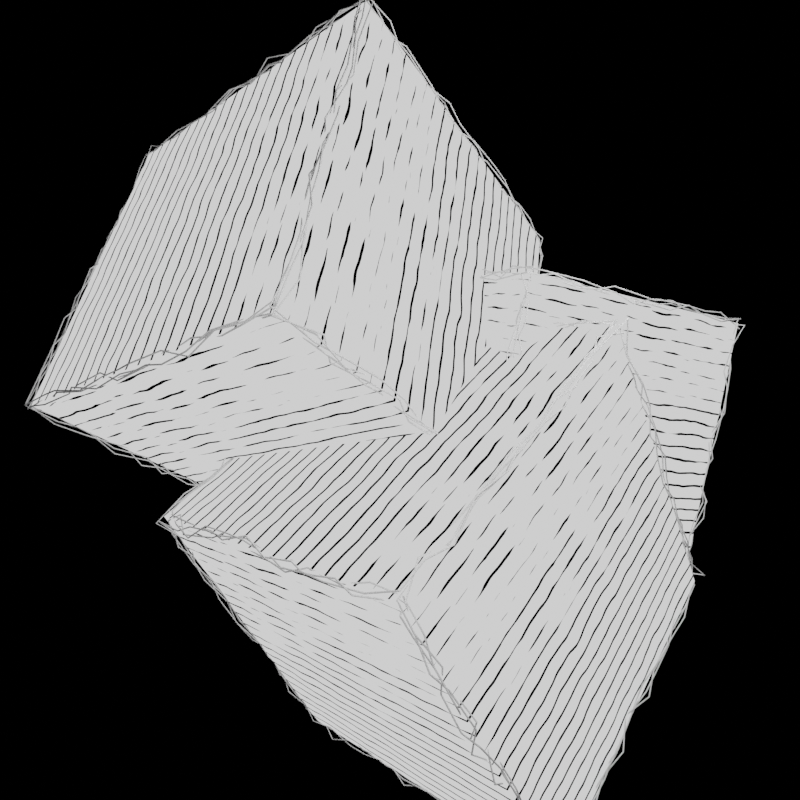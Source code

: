 # Source: draw_style.blend  (saved by Blender 3.5.10; exported with 4.5.12 LTS)
import bpy
from mathutils import Matrix  # noqa: F401  (used for matrix-valued properties, if any)

bpy.ops.wm.read_factory_settings(use_empty=True)
scene = bpy.context.scene
scene.name = 'Scene'

# ---- collections
col_collection = bpy.data.collections.new('Collection'); scene.collection.children.link(col_collection)
col_bobj = bpy.data.collections.new('bobj'); scene.collection.children.link(col_bobj)

# ---- materials (node trees are filled in below, after node groups)
mat_hatch2 = bpy.data.materials.new('hatch2')
mat_hatch2.use_transparent_shadow = False

# ---- material node trees
mat_hatch2.use_nodes = True; mat_hatch2.node_tree.nodes.clear()
_N = mat_hatch2.node_tree.nodes; _L = mat_hatch2.node_tree.links
n0 = _N.new('ShaderNodeTexWave'); n0.name = 'Wave Texture'; n0.location = (145, 339)
n0.inputs[1].default_value = 24.6
n0.inputs[2].default_value = 2.6
n1 = _N.new('ShaderNodeTexCoord'); n1.name = 'Texture Coordinate'; n1.location = (-295, 322)
n2 = _N.new('ShaderNodeMapping'); n2.name = 'Mapping'; n2.location = (-75, 310)
n3 = _N.new('ShaderNodeTexWave'); n3.name = 'Wave Texture.001'; n3.location = (134, 755)
n3.inputs[1].default_value = 25.4
n3.inputs[2].default_value = 2.6
n4 = _N.new('ShaderNodeTexCoord'); n4.name = 'Texture Coordinate.001'; n4.location = (-306, 738)
n5 = _N.new('ShaderNodeMapping'); n5.name = 'Mapping.001'; n5.location = (-86, 726)
n6 = _N.new('ShaderNodeMix'); n6.name = 'Mix'; n6.location = (812, 585)
n6.data_type = 'RGBA'
n6.blend_type = 'SCREEN'
n6.inputs[0].default_value = 1.0
n7 = _N.new('ShaderNodeValToRGB'); n7.name = 'ColorRamp.001'; n7.location = (448, 775)
while len(n7.color_ramp.elements) > 1: n7.color_ramp.elements.remove(n7.color_ramp.elements[-1])
n7.color_ramp.elements[0].position = 0.05; n7.color_ramp.elements[0].color = (0.0, 0.0, 0.0, 1.0)
_e = n7.color_ramp.elements.new(0.07273); _e.color = (1.0, 1.0, 1.0, 1.0)
n8 = _N.new('ShaderNodeValToRGB'); n8.name = 'ColorRamp'; n8.location = (459, 359)
while len(n8.color_ramp.elements) > 1: n8.color_ramp.elements.remove(n8.color_ramp.elements[-1])
n8.color_ramp.elements[0].position = 0.8773; n8.color_ramp.elements[0].color = (0.0, 0.0, 0.0, 1.0)
_e = n8.color_ramp.elements.new(0.9227); _e.color = (1.0, 1.0, 1.0, 1.0)
n9 = _N.new('ShaderNodeTexWave'); n9.name = 'Wave Texture.002'; n9.location = (120, -527)
n9.inputs[1].default_value = 1.6
n9.inputs[2].default_value = 3.8
n9.inputs[3].default_value = 0.0
n10 = _N.new('ShaderNodeTexCoord'); n10.name = 'Texture Coordinate.002'; n10.location = (-320, -544)
n11 = _N.new('ShaderNodeMapping'); n11.name = 'Mapping.002'; n11.location = (-100, -556)
n12 = _N.new('ShaderNodeTexWave'); n12.name = 'Wave Texture.003'; n12.location = (109, -111)
n12.inputs[1].default_value = 23.0
n12.inputs[2].default_value = 2.6
n13 = _N.new('ShaderNodeTexCoord'); n13.name = 'Texture Coordinate.003'; n13.location = (-331, -128)
n14 = _N.new('ShaderNodeMapping'); n14.name = 'Mapping.003'; n14.location = (-111, -140)
n14.inputs[2].default_value = (0.0, 0.0, 1.047)
n15 = _N.new('ShaderNodeValToRGB'); n15.name = 'ColorRamp.002'; n15.location = (423, -91)
while len(n15.color_ramp.elements) > 1: n15.color_ramp.elements.remove(n15.color_ramp.elements[-1])
n15.color_ramp.elements[0].position = 0.05; n15.color_ramp.elements[0].color = (0.0, 0.0, 0.0, 1.0)
_e = n15.color_ramp.elements.new(0.05455); _e.color = (1.0, 1.0, 1.0, 1.0)
n16 = _N.new('ShaderNodeValToRGB'); n16.name = 'ColorRamp.003'; n16.location = (434, -507)
while len(n16.color_ramp.elements) > 1: n16.color_ramp.elements.remove(n16.color_ramp.elements[-1])
n16.color_ramp.elements[0].position = 0.8636; n16.color_ramp.elements[0].color = (0.0, 0.0, 0.0, 1.0)
_e = n16.color_ramp.elements.new(0.9227); _e.color = (1.0, 1.0, 1.0, 1.0)
n17 = _N.new('ShaderNodeMix'); n17.name = 'Mix.001'; n17.location = (787, -280)
n17.data_type = 'RGBA'
n17.blend_type = 'SCREEN'
n17.inputs[0].default_value = 1.0
n18 = _N.new('ShaderNodeShaderToRGB'); n18.name = 'Shader to RGB'; n18.location = (1396, 393)
n19 = _N.new('ShaderNodeBsdfDiffuse'); n19.name = 'Diffuse BSDF'; n19.location = (1138, 398)
n19.width = 176
n19.inputs[0].default_value = (0.8, 0.7316, 0.7957, 1.0)
n20 = _N.new('ShaderNodeEmission'); n20.name = 'Emission'; n20.location = (2739, 132)
n21 = _N.new('ShaderNodeOutputMaterial'); n21.name = 'Material Output'; n21.location = (3040, 388)
n22 = _N.new('ShaderNodeValToRGB'); n22.name = 'ColorRamp.004'; n22.location = (2354, 217)
while len(n22.color_ramp.elements) > 1: n22.color_ramp.elements.remove(n22.color_ramp.elements[-1])
n22.color_ramp.elements[0].position = 0.7227; n22.color_ramp.elements[0].color = (0.0, 0.0, 0.0, 1.0)
_e = n22.color_ramp.elements.new(0.7955); _e.color = (1.0, 1.0, 1.0, 1.0)
n23 = _N.new('ShaderNodeValToRGB'); n23.name = 'ColorRamp.005'; n23.location = (1601, 450)
while len(n23.color_ramp.elements) > 1: n23.color_ramp.elements.remove(n23.color_ramp.elements[-1])
n23.color_ramp.elements[0].position = 0.1773; n23.color_ramp.elements[0].color = (0.0, 0.0, 0.0, 1.0)
_e = n23.color_ramp.elements.new(0.2773); _e.color = (1.0, 1.0, 1.0, 1.0)
n24 = _N.new('ShaderNodeMix'); n24.name = 'Mix.003'; n24.location = (2060, 149)
n24.data_type = 'RGBA'
n24.blend_type = 'LINEAR_LIGHT'
n24.inputs[0].default_value = 1.0
n25 = _N.new('ShaderNodeMix'); n25.name = 'Mix.002'; n25.location = (1279, -53)
n25.data_type = 'RGBA'
n25.blend_type = 'MULTIPLY'
_L.new(n20.outputs[0], n21.inputs[0])
_L.new(n22.outputs[0], n20.inputs[0])
_L.new(n0.outputs[0], n8.inputs[0])
_L.new(n2.outputs[0], n0.inputs[0])
_L.new(n1.outputs[2], n2.inputs[0])
_L.new(n3.outputs[0], n7.inputs[0])
_L.new(n5.outputs[0], n3.inputs[0])
_L.new(n4.outputs[2], n5.inputs[0])
_L.new(n7.outputs[0], n6.inputs[6])
_L.new(n8.outputs[0], n6.inputs[7])
_L.new(n9.outputs[0], n16.inputs[0])
_L.new(n11.outputs[0], n9.inputs[0])
_L.new(n10.outputs[2], n11.inputs[0])
_L.new(n12.outputs[0], n15.inputs[0])
_L.new(n14.outputs[0], n12.inputs[0])
_L.new(n13.outputs[2], n14.inputs[0])
_L.new(n15.outputs[0], n17.inputs[6])
_L.new(n16.outputs[0], n17.inputs[7])
_L.new(n6.outputs[2], n25.inputs[6])
_L.new(n17.outputs[2], n25.inputs[7])
_L.new(n24.outputs[2], n22.inputs[0])
_L.new(n19.outputs[0], n18.inputs[0])
_L.new(n23.outputs[0], n24.inputs[6])
_L.new(n25.outputs[2], n24.inputs[7])
_L.new(n18.outputs[0], n23.inputs[0])
n21.is_active_output = True

# ---- world
world_world = bpy.data.worlds.new('World'); scene.world = world_world
world_world.use_nodes = True; world_world.node_tree.nodes.clear()
_N = world_world.node_tree.nodes; _L = world_world.node_tree.links
n0 = _N.new('ShaderNodeOutputWorld'); n0.name = 'World Output'; n0.location = (300, 300)
n1 = _N.new('ShaderNodeBackground'); n1.name = 'Background'; n1.location = (10, 300)
n1.inputs[0].default_value = (0.05088, 0.05088, 0.05088, 1.0)
n1.inputs[1].default_value = 0.0
_L.new(n1.outputs[0], n0.inputs[0])
n0.is_active_output = True
world_world.color = (0.05088, 0.05088, 0.05088)
world_world.use_sun_shadow = False
world_world.sun_shadow_jitter_overblur = 0.0

# ---- cameras
cam_camera = bpy.data.cameras.new('Camera')
cam_camera.lens = 29.0

# ---- lights
light_point = bpy.data.lights.new('Point', 'POINT')
light_point.transmission_factor = 0.0
light_point.energy = 764.4
light_point.shadow_maximum_resolution = 0.006
light_point.use_absolute_resolution = True
light_area = bpy.data.lights.new('Area', 'AREA')
light_area.transmission_factor = 0.0
light_area.energy = 198.3
light_area.shadow_maximum_resolution = 0.006
light_area.use_absolute_resolution = True
light_area.size = 7.27
light_area.size_y = 1.0

# ---- meshes
me_mesh_360 = bpy.data.meshes.new('mesh.360')
me_mesh_360.from_pydata([(-1.523, -3.926, 0.7406), (-2.893, 0.1631, 3.144), (-1.839, -1.509, -3.553), (-3.21, 2.58, -1.15)], [(2, 3), (2, 0), (0, 1), (3, 1)], [])
me_mesh_360.update()
me_mesh_363 = bpy.data.meshes.new('mesh.363')
me_mesh_363.from_pydata([(-2.893, 0.1631, 3.144), (1.839, 1.509, 3.553), (-3.21, 2.58, -1.15), (1.523, 3.926, -0.7406)], [(2, 3), (2, 0), (0, 1), (3, 1)], [])
me_mesh_363.update()
me_mesh_366 = bpy.data.meshes.new('mesh.366')
me_mesh_366.from_pydata([(1.523, 3.926, -0.7406), (1.839, 1.509, 3.553), (3.21, -2.58, 1.15), (2.893, -0.1631, -3.144)], [(0, 1), (2, 1), (3, 2), (3, 0)], [])
me_mesh_366.update()
me_mesh_369 = bpy.data.meshes.new('mesh.369')
me_mesh_369.from_pydata([(3.21, -2.58, 1.15), (-1.839, -1.509, -3.553), (-1.523, -3.926, 0.7406), (2.893, -0.1631, -3.144)], [(1, 2), (3, 0), (2, 0), (1, 3)], [])
me_mesh_369.update()
me_mesh_372 = bpy.data.meshes.new('mesh.372')
me_mesh_372.from_pydata([(-3.21, 2.58, -1.15), (1.523, 3.926, -0.7406), (2.893, -0.1631, -3.144), (-1.839, -1.509, -3.553)], [(0, 1), (2, 1), (3, 2), (3, 0)], [])
me_mesh_372.update()
me_mesh_375 = bpy.data.meshes.new('mesh.375')
me_mesh_375.from_pydata([(-2.893, 0.1631, 3.144), (-1.523, -3.926, 0.7406), (3.21, -2.58, 1.15), (1.839, 1.509, 3.553)], [(2, 3), (0, 3), (1, 0), (1, 2)], [])
me_mesh_375.update()
me_mesh_378 = bpy.data.meshes.new('mesh.378')
me_mesh_378.from_pydata([(-3.292, 0.4202, 0.1721), (-3.235, 1.198, 4.246), (-2.798, 5.248, 3.467), (-2.855, 4.471, -0.6068)], [(0, 1), (1, 2), (3, 2), (0, 3)], [])
me_mesh_378.update()
me_mesh_381 = bpy.data.meshes.new('mesh.381')
me_mesh_381.from_pydata([(-2.855, 4.471, -0.6068), (-2.798, 5.248, 3.467), (1.326, 4.808, 3.494), (1.27, 4.031, -0.5802)], [(0, 1), (1, 2), (3, 2), (0, 3)], [])
me_mesh_381.update()
me_mesh_384 = bpy.data.meshes.new('mesh.384')
me_mesh_384.from_pydata([(1.326, 4.808, 3.494), (0.8891, 0.7576, 4.273), (0.8325, -0.01971, 0.1987), (1.27, 4.031, -0.5802)], [(2, 3), (3, 0), (1, 0), (2, 1)], [])
me_mesh_384.update()
me_mesh_387 = bpy.data.meshes.new('mesh.387')
me_mesh_387.from_pydata([(0.8891, 0.7576, 4.273), (-3.235, 1.198, 4.246), (-3.292, 0.4202, 0.1721), (0.8325, -0.01971, 0.1987)], [(2, 3), (3, 0), (1, 0), (2, 1)], [])
me_mesh_387.update()
me_mesh_390 = bpy.data.meshes.new('mesh.390')
me_mesh_390.from_pydata([(-2.855, 4.471, -0.6068), (1.27, 4.031, -0.5802), (-3.292, 0.4202, 0.1721), (0.8325, -0.01971, 0.1987)], [(0, 1), (2, 3), (3, 1), (2, 0)], [])
me_mesh_390.update()
me_mesh_393 = bpy.data.meshes.new('mesh.393')
me_mesh_393.from_pydata([(1.326, 4.808, 3.494), (-2.798, 5.248, 3.467), (-3.235, 1.198, 4.246), (0.8891, 0.7576, 4.273)], [(2, 3), (1, 0), (2, 1), (3, 0)], [])
me_mesh_393.update()
me_mesh_396 = bpy.data.meshes.new('mesh.396')
me_mesh_396.from_pydata([(-2.675, -5.522, 2.345), (-5.091, -3.357, 6.526), (-3.932, -1.29, -0.5721), (-6.348, 0.8746, 3.608)], [(2, 3), (2, 0), (0, 1), (3, 1)], [])
me_mesh_396.update()
me_mesh_399 = bpy.data.meshes.new('mesh.399')
me_mesh_399.from_pydata([(-5.091, -3.357, 6.526), (-0.5542, -1.032, 7.944), (-6.348, 0.8746, 3.608), (-1.811, 3.2, 5.027)], [(2, 3), (2, 0), (0, 1), (3, 1)], [])
me_mesh_399.update()
me_mesh_402 = bpy.data.meshes.new('mesh.402')
me_mesh_402.from_pydata([(-1.811, 3.2, 5.027), (-0.5542, -1.032, 7.944), (1.862, -3.197, 3.763), (0.6052, 1.035, 0.8462)], [(0, 1), (2, 1), (3, 2), (3, 0)], [])
me_mesh_402.update()
me_mesh_405 = bpy.data.meshes.new('mesh.405')
me_mesh_405.from_pydata([(1.862, -3.197, 3.763), (-3.932, -1.29, -0.5721), (-2.675, -5.522, 2.345), (0.6052, 1.035, 0.8462)], [(1, 2), (3, 0), (2, 0), (1, 3)], [])
me_mesh_405.update()
me_mesh_408 = bpy.data.meshes.new('mesh.408')
me_mesh_408.from_pydata([(-6.348, 0.8746, 3.608), (-1.811, 3.2, 5.027), (0.6052, 1.035, 0.8462), (-3.932, -1.29, -0.5721)], [(0, 1), (2, 1), (3, 2), (3, 0)], [])
me_mesh_408.update()
me_mesh_411 = bpy.data.meshes.new('mesh.411')
me_mesh_411.from_pydata([(-5.091, -3.357, 6.526), (-2.675, -5.522, 2.345), (1.862, -3.197, 3.763), (-0.5542, -1.032, 7.944)], [(2, 3), (0, 3), (1, 0), (1, 2)], [])
me_mesh_411.update()
me_cube = bpy.data.meshes.new('Cube')
me_cube.from_pydata([(-1.839, -1.509, -3.553), (-1.523, -3.926, 0.7406), (-3.21, 2.58, -1.15), (-2.893, 0.1631, 3.144), (2.893, -0.1631, -3.144), (3.21, -2.58, 1.15), (1.523, 3.926, -0.7406), (1.839, 1.509, 3.553)], [], [(0, 1, 3, 2), (2, 3, 7, 6), (6, 7, 5, 4), (4, 5, 1, 0), (2, 6, 4, 0), (7, 3, 1, 5)])
_uv = me_cube.uv_layers.new(name='UVMap')
_uv.uv.foreach_set('vector', [0.375, 0.0, 0.625, 0.0, 0.625, 0.25, 0.375, 0.25, 0.375, 0.25, 0.625, 0.25, 0.625, 0.5, 0.375, 0.5, 0.375, 0.5, 0.625, 0.5, 0.625, 0.75, 0.375, 0.75, 0.375, 0.75, 0.625, 0.75, 0.625, 1.0, 0.375, 1.0, 0.125, 0.5, 0.375, 0.5, 0.375, 0.75, 0.125, 0.75, 0.625, 0.5, 0.875, 0.5, 0.875, 0.75, 0.625, 0.75])
me_cube.materials.append(mat_hatch2)
me_cube.update()
me_cube_001 = bpy.data.meshes.new('Cube.001')
me_cube_001.from_pydata([(-3.292, 0.4202, 0.1721), (-3.235, 1.198, 4.246), (-2.855, 4.471, -0.6068), (-2.798, 5.248, 3.467), (0.8325, -0.01971, 0.1987), (0.8891, 0.7576, 4.273), (1.27, 4.031, -0.5802), (1.326, 4.808, 3.494)], [], [(0, 1, 3, 2), (2, 3, 7, 6), (6, 7, 5, 4), (4, 5, 1, 0), (2, 6, 4, 0), (7, 3, 1, 5)])
_uv = me_cube_001.uv_layers.new(name='UVMap')
_uv.uv.foreach_set('vector', [0.375, 0.0, 0.625, 0.0, 0.625, 0.25, 0.375, 0.25, 0.375, 0.25, 0.625, 0.25, 0.625, 0.5, 0.375, 0.5, 0.375, 0.5, 0.625, 0.5, 0.625, 0.75, 0.375, 0.75, 0.375, 0.75, 0.625, 0.75, 0.625, 1.0, 0.375, 1.0, 0.125, 0.5, 0.375, 0.5, 0.375, 0.75, 0.125, 0.75, 0.625, 0.5, 0.875, 0.5, 0.875, 0.75, 0.625, 0.75])
me_cube_001.materials.append(mat_hatch2)
me_cube_001.update()
me_cube_002 = bpy.data.meshes.new('Cube.002')
me_cube_002.from_pydata([(-3.932, -1.29, -0.5721), (-2.675, -5.522, 2.345), (-6.348, 0.8746, 3.608), (-5.091, -3.357, 6.526), (0.6052, 1.035, 0.8462), (1.862, -3.197, 3.763), (-1.811, 3.2, 5.027), (-0.5542, -1.032, 7.944)], [], [(0, 1, 3, 2), (2, 3, 7, 6), (6, 7, 5, 4), (4, 5, 1, 0), (2, 6, 4, 0), (7, 3, 1, 5)])
_uv = me_cube_002.uv_layers.new(name='UVMap')
_uv.uv.foreach_set('vector', [0.375, 0.0, 0.625, 0.0, 0.625, 0.25, 0.375, 0.25, 0.375, 0.25, 0.625, 0.25, 0.625, 0.5, 0.375, 0.5, 0.375, 0.5, 0.625, 0.5, 0.625, 0.75, 0.375, 0.75, 0.375, 0.75, 0.625, 0.75, 0.625, 1.0, 0.375, 1.0, 0.125, 0.5, 0.375, 0.5, 0.375, 0.75, 0.125, 0.75, 0.625, 0.5, 0.875, 0.5, 0.875, 0.75, 0.625, 0.75])
me_cube_002.materials.append(mat_hatch2)
me_cube_002.update()

# ---- curves / text
cu_obj_342 = bpy.data.curves.new('obj.342', 'CURVE')
cu_obj_342.dimensions = '3D'
_sp = cu_obj_342.splines.new('POLY'); _sp.points.add(43)
_sp.points.foreach_set('co', [-3.269, 2.688, -1.183, 0.0, -3.133, 2.301, -0.7277, 0.0, -3.11, 2.126, -0.3464, 0.0, -3.066, 1.917, 0.03305, 0.0, -3.119, 1.654, 0.4266, 0.0, -3.079, 1.463, 0.733, 0.0, -3.124, 1.28, 1.102, 0.0, -2.89, 0.9973, 1.605, 0.0, -3.008, 0.7766, 2.031, 0.0, -2.988, 0.5671, 2.406, 0.0, -2.932, 0.337, 2.66, 0.0, -2.857, 0.2052, 3.14, 0.0, -2.784, -0.1635, 2.884, 0.0, -2.629, -0.5583, 2.706, 0.0, -2.403, -0.8973, 2.415, 0.0, -2.336, -1.33, 2.279, 0.0, -2.322, -1.646, 2.124, 0.0, -2.142, -2.081, 1.889, 0.0, -1.978, -2.458, 1.673, 0.0, -1.83, -2.836, 1.382, 0.0, -1.676, -3.183, 1.206, 0.0, -1.618, -3.58, 0.9817, 0.0, -1.616, -3.841, 0.8014, 0.0, -1.462, -3.763, 0.2595, 0.0, -1.64, -3.498, -0.02016, 0.0, -1.553, -3.231, -0.4566, 0.0, -1.61, -3.045, -0.8084, 0.0, -1.686, -2.84, -1.25, 0.0, -1.673, -2.61, -1.587, 0.0, -1.652, -2.382, -1.906, 0.0, -1.785, -2.184, -2.435, 0.0, -1.801, -1.921, -2.693, 0.0, -1.885, -1.689, -3.299, 0.0, -1.863, -1.419, -3.488, 0.0, -1.945, -1.097, -3.39, 0.0, -2.083, -0.71, -3.069, 0.0, -2.255, -0.275, -2.78, 0.0, -2.376, -0.04587, -2.642, 0.0, -2.377, 0.4506, -2.402, 0.0, -2.615, 0.7482, -2.275, 0.0, -2.785, 1.093, -1.988, 0.0, -2.891, 1.512, -1.762, 0.0, -2.973, 1.918, -1.585, 0.0, -3.074, 2.162, -1.375, 0.0])
_sp.order_v = 0
_sp.resolution_v = 0
_sp.use_cyclic_u = True
_sp.use_endpoint_u = True
_sp.use_smooth = False
cu_obj_342.bevel_depth = 0.01
cu_obj_342.fill_mode = 'FULL'
cu_obj_343 = bpy.data.curves.new('obj.343', 'CURVE')
cu_obj_343.dimensions = '3D'
_sp = cu_obj_343.splines.new('POLY'); _sp.points.add(43)
_sp.points.foreach_set('co', [-3.339, 2.544, -1.207, 0.0, -3.205, 2.389, -0.8606, 0.0, -3.177, 2.16, -0.3308, 0.0, -3.14, 1.887, 0.03813, 0.0, -3.0, 1.746, 0.4419, 0.0, -2.983, 1.443, 0.7383, 0.0, -3.011, 1.322, 1.181, 0.0, -3.097, 1.005, 1.639, 0.0, -2.931, 0.7748, 1.936, 0.0, -2.837, 0.5636, 2.303, 0.0, -2.955, 0.4151, 2.772, 0.0, -2.923, 0.1303, 3.181, 0.0, -2.793, -0.1503, 2.881, 0.0, -2.685, -0.6874, 2.696, 0.0, -2.574, -0.9132, 2.433, 0.0, -2.338, -1.297, 2.322, 0.0, -2.324, -1.69, 2.026, 0.0, -2.152, -2.073, 1.794, 0.0, -1.93, -2.389, 1.722, 0.0, -1.942, -2.921, 1.396, 0.0, -1.755, -3.039, 1.258, 0.0, -1.631, -3.614, 1.006, 0.0, -1.476, -4.047, 0.6711, 0.0, -1.453, -3.573, 0.2884, 0.0, -1.56, -3.526, -0.07607, 0.0, -1.633, -3.375, -0.4173, 0.0, -1.643, -3.036, -0.8563, 0.0, -1.712, -2.903, -1.266, 0.0, -1.624, -2.556, -1.675, 0.0, -1.716, -2.387, -2.019, 0.0, -1.759, -2.078, -2.339, 0.0, -1.868, -1.858, -2.819, 0.0, -1.875, -1.758, -3.143, 0.0, -1.809, -1.497, -3.553, 0.0, -1.905, -1.042, -3.246, 0.0, -2.109, -0.8192, -3.177, 0.0, -2.199, -0.4862, -2.955, 0.0, -2.36, -0.04923, -2.767, 0.0, -2.487, 0.2813, -2.473, 0.0, -2.542, 0.7855, -2.142, 0.0, -2.647, 1.098, -1.978, 0.0, -2.762, 1.505, -1.734, 0.0, -2.901, 1.876, -1.641, 0.0, -3.094, 2.18, -1.405, 0.0])
_sp.order_v = 0
_sp.resolution_v = 0
_sp.use_cyclic_u = True
_sp.use_endpoint_u = True
_sp.use_smooth = False
cu_obj_343.bevel_depth = 0.01
cu_obj_343.fill_mode = 'FULL'
cu_obj_344 = bpy.data.curves.new('obj.344', 'CURVE')
cu_obj_344.dimensions = '3D'
_sp = cu_obj_344.splines.new('POLY'); _sp.points.add(43)
_sp.points.foreach_set('co', [1.629, 4.015, -0.6121, 0.0, 1.495, 3.727, -0.3381, 0.0, 1.647, 3.432, 0.05899, 0.0, 1.612, 3.334, 0.3448, 0.0, 1.583, 3.124, 0.7705, 0.0, 1.615, 2.95, 1.198, 0.0, 1.76, 2.705, 1.593, 0.0, 1.747, 2.374, 1.92, 0.0, 1.809, 2.26, 2.387, 0.0, 1.89, 1.987, 2.744, 0.0, 1.847, 1.696, 3.127, 0.0, 1.823, 1.552, 3.543, 0.0, 1.382, 1.305, 3.595, 0.0, 0.8322, 1.29, 3.406, 0.0, 0.681, 1.153, 3.411, 0.0, -0.0302, 0.9923, 3.437, 0.0, -0.2929, 0.8211, 3.432, 0.0, -0.7149, 0.8316, 3.362, 0.0, -1.12, 0.6077, 3.234, 0.0, -1.611, 0.6735, 3.292, 0.0, -2.09, 0.4278, 3.103, 0.0, -2.419, 0.232, 3.131, 0.0, -2.914, 0.239, 3.121, 0.0, -2.801, 0.4753, 2.758, 0.0, -2.963, 0.6447, 2.334, 0.0, -2.86, 0.9061, 1.974, 0.0, -3.024, 0.9284, 1.614, 0.0, -3.097, 1.319, 1.113, 0.0, -3.075, 1.509, 0.8435, 0.0, -3.132, 1.743, 0.4002, 0.0, -3.058, 1.933, 0.1162, 0.0, -3.053, 2.173, -0.3045, 0.0, -3.125, 2.276, -0.7918, 0.0, -3.18, 2.566, -1.226, 0.0, -2.781, 2.735, -1.157, 0.0, -2.296, 2.696, -1.021, 0.0, -1.903, 2.866, -1.015, 0.0, -1.602, 3.056, -0.9331, 0.0, -1.04, 3.14, -0.9558, 0.0, -0.5805, 3.21, -0.8294, 0.0, -0.1881, 3.366, -0.8387, 0.0, 0.2829, 3.577, -0.8083, 0.0, 0.6912, 3.811, -0.755, 0.0, 1.021, 3.77, -0.6883, 0.0])
_sp.order_v = 0
_sp.resolution_v = 0
_sp.use_cyclic_u = True
_sp.use_endpoint_u = True
_sp.use_smooth = False
cu_obj_344.bevel_depth = 0.01
cu_obj_344.fill_mode = 'FULL'
cu_obj_345 = bpy.data.curves.new('obj.345', 'CURVE')
cu_obj_345.dimensions = '3D'
_sp = cu_obj_345.splines.new('POLY'); _sp.points.add(43)
_sp.points.foreach_set('co', [1.47, 3.999, -0.8295, 0.0, 1.56, 3.7, -0.3164, 0.0, 1.687, 3.451, 0.09994, 0.0, 1.663, 3.233, 0.4639, 0.0, 1.671, 3.081, 0.8438, 0.0, 1.716, 2.76, 1.132, 0.0, 1.725, 2.574, 1.609, 0.0, 1.792, 2.413, 2.063, 0.0, 1.737, 2.278, 2.398, 0.0, 1.79, 1.855, 2.775, 0.0, 1.751, 1.792, 3.161, 0.0, 1.855, 1.457, 3.46, 0.0, 1.377, 1.436, 3.443, 0.0, 0.8653, 1.207, 3.427, 0.0, 0.6341, 1.129, 3.519, 0.0, 0.08362, 1.016, 3.451, 0.0, -0.2227, 0.8896, 3.365, 0.0, -0.6928, 0.7105, 3.345, 0.0, -1.189, 0.6618, 3.238, 0.0, -1.66, 0.5001, 3.261, 0.0, -2.124, 0.4571, 3.172, 0.0, -2.435, 0.2226, 3.131, 0.0, -2.992, 0.08318, 3.11, 0.0, -2.871, 0.3233, 2.782, 0.0, -2.929, 0.5318, 2.325, 0.0, -2.85, 0.7394, 1.95, 0.0, -3.027, 1.057, 1.629, 0.0, -2.956, 1.266, 1.195, 0.0, -3.163, 1.46, 0.7165, 0.0, -3.043, 1.673, 0.4749, 0.0, -3.126, 1.987, 0.07136, 0.0, -3.137, 2.193, -0.3388, 0.0, -3.127, 2.364, -0.7398, 0.0, -3.281, 2.632, -1.238, 0.0, -2.737, 2.721, -1.068, 0.0, -2.393, 2.795, -1.13, 0.0, -1.935, 2.937, -1.074, 0.0, -1.54, 3.058, -1.0, 0.0, -1.157, 3.205, -0.9694, 0.0, -0.5814, 3.307, -0.8482, 0.0, -0.279, 3.377, -0.8327, 0.0, 0.1885, 3.495, -0.8778, 0.0, 0.6663, 3.642, -0.7355, 0.0, 1.015, 3.846, -0.7198, 0.0])
_sp.order_v = 0
_sp.resolution_v = 0
_sp.use_cyclic_u = True
_sp.use_endpoint_u = True
_sp.use_smooth = False
cu_obj_345.bevel_depth = 0.01
cu_obj_345.fill_mode = 'FULL'
cu_obj_346 = bpy.data.curves.new('obj.346', 'CURVE')
cu_obj_346.dimensions = '3D'
_sp = cu_obj_346.splines.new('POLY'); _sp.points.add(43)
_sp.points.foreach_set('co', [1.805, 1.464, 3.592, 0.0, 1.941, 1.121, 3.332, 0.0, 2.019, 0.7679, 3.167, 0.0, 2.223, 0.441, 2.828, 0.0, 2.387, -0.04512, 2.719, 0.0, 2.434, -0.3051, 2.447, 0.0, 2.618, -0.8239, 2.253, 0.0, 2.773, -1.18, 2.083, 0.0, 2.888, -1.474, 1.906, 0.0, 2.862, -1.851, 1.551, 0.0, 2.984, -2.267, 1.326, 0.0, 3.208, -2.541, 1.002, 0.0, 3.161, -2.378, 0.7293, 0.0, 3.132, -2.114, 0.311, 0.0, 3.061, -1.853, -0.05313, 0.0, 3.159, -1.619, -0.4145, 0.0, 3.001, -1.584, -0.7332, 0.0, 3.003, -1.191, -1.134, 0.0, 3.06, -0.9901, -1.509, 0.0, 2.996, -0.7727, -1.965, 0.0, 2.97, -0.6112, -2.349, 0.0, 2.966, -0.5054, -2.662, 0.0, 2.929, -0.1778, -3.108, 0.0, 2.751, 0.2782, -3.029, 0.0, 2.813, 0.4683, -2.639, 0.0, 2.506, 0.9751, -2.494, 0.0, 2.5, 1.334, -2.276, 0.0, 2.269, 1.602, -1.953, 0.0, 2.257, 2.086, -1.828, 0.0, 2.018, 2.446, -1.653, 0.0, 1.95, 2.9, -1.262, 0.0, 1.87, 3.264, -1.061, 0.0, 1.665, 3.592, -0.976, 0.0, 1.474, 3.94, -0.8496, 0.0, 1.586, 3.73, -0.2794, 0.0, 1.675, 3.402, 0.1103, 0.0, 1.507, 3.343, 0.4245, 0.0, 1.643, 3.036, 0.8493, 0.0, 1.677, 2.762, 1.181, 0.0, 1.671, 2.562, 1.634, 0.0, 1.683, 2.383, 1.88, 0.0, 1.717, 2.151, 2.443, 0.0, 1.824, 1.897, 2.803, 0.0, 1.801, 1.71, 3.107, 0.0])
_sp.order_v = 0
_sp.resolution_v = 0
_sp.use_cyclic_u = True
_sp.use_endpoint_u = True
_sp.use_smooth = False
cu_obj_346.bevel_depth = 0.01
cu_obj_346.fill_mode = 'FULL'
cu_obj_347 = bpy.data.curves.new('obj.347', 'CURVE')
cu_obj_347.dimensions = '3D'
_sp = cu_obj_347.splines.new('POLY'); _sp.points.add(43)
_sp.points.foreach_set('co', [1.926, 1.597, 3.635, 0.0, 1.998, 1.222, 3.411, 0.0, 2.071, 0.6653, 3.056, 0.0, 2.246, 0.3911, 2.939, 0.0, 2.31, 0.02148, 2.635, 0.0, 2.46, -0.2192, 2.5, 0.0, 2.545, -0.6035, 2.27, 0.0, 2.818, -1.126, 2.045, 0.0, 2.88, -1.462, 1.878, 0.0, 2.967, -1.808, 1.549, 0.0, 3.015, -2.162, 1.37, 0.0, 3.203, -2.572, 1.159, 0.0, 3.213, -2.395, 0.7942, 0.0, 3.172, -2.052, 0.3312, 0.0, 3.004, -1.958, -0.0866, 0.0, 3.07, -1.748, -0.5503, 0.0, 3.087, -1.504, -0.8014, 0.0, 3.017, -1.168, -1.231, 0.0, 2.975, -0.8999, -1.713, 0.0, 3.039, -0.7792, -1.9, 0.0, 2.966, -0.6209, -2.351, 0.0, 2.924, -0.3547, -2.817, 0.0, 2.869, -0.1439, -3.155, 0.0, 2.843, 0.173, -2.9, 0.0, 2.528, 0.4596, -2.718, 0.0, 2.484, 0.9253, -2.466, 0.0, 2.438, 1.294, -2.275, 0.0, 2.263, 1.738, -1.972, 0.0, 2.144, 2.027, -1.837, 0.0, 1.947, 2.431, -1.587, 0.0, 1.862, 2.831, -1.336, 0.0, 1.794, 3.138, -1.239, 0.0, 1.666, 3.594, -0.9767, 0.0, 1.465, 3.937, -0.8027, 0.0, 1.482, 3.739, -0.3724, 0.0, 1.611, 3.444, 0.05944, 0.0, 1.65, 3.339, 0.3807, 0.0, 1.588, 3.1, 0.7536, 0.0, 1.673, 2.796, 1.258, 0.0, 1.708, 2.71, 1.612, 0.0, 1.753, 2.46, 2.021, 0.0, 1.718, 2.171, 2.432, 0.0, 1.839, 2.046, 2.701, 0.0, 1.818, 1.73, 3.142, 0.0])
_sp.order_v = 0
_sp.resolution_v = 0
_sp.use_cyclic_u = True
_sp.use_endpoint_u = True
_sp.use_smooth = False
cu_obj_347.bevel_depth = 0.01
cu_obj_347.fill_mode = 'FULL'
cu_obj_348 = bpy.data.curves.new('obj.348', 'CURVE')
cu_obj_348.dimensions = '3D'
_sp = cu_obj_348.splines.new('POLY'); _sp.points.add(43)
_sp.points.foreach_set('co', [-1.465, -4.003, 0.6939, 0.0, -1.526, -3.734, 0.4136, 0.0, -1.618, -3.519, -0.08271, 0.0, -1.654, -3.266, -0.5105, 0.0, -1.683, -3.062, -0.7763, 0.0, -1.666, -2.847, -1.244, 0.0, -1.736, -2.548, -1.475, 0.0, -1.741, -2.366, -1.976, 0.0, -1.681, -2.164, -2.429, 0.0, -1.772, -1.914, -2.876, 0.0, -1.773, -1.754, -3.095, 0.0, -1.862, -1.572, -3.56, 0.0, -1.402, -1.43, -3.446, 0.0, -0.9793, -1.239, -3.584, 0.0, -0.6146, -1.137, -3.536, 0.0, -0.1274, -1.039, -3.356, 0.0, 0.3918, -0.8576, -3.38, 0.0, 0.769, -0.7868, -3.3, 0.0, 1.172, -0.5168, -3.23, 0.0, 1.657, -0.5043, -3.246, 0.0, 2.023, -0.374, -3.156, 0.0, 2.534, -0.3308, -3.177, 0.0, 2.944, -0.2612, -3.166, 0.0, 2.907, -0.3697, -2.753, 0.0, 2.95, -0.6417, -2.347, 0.0, 2.906, -0.8297, -1.958, 0.0, 2.919, -0.9992, -1.526, 0.0, 3.112, -1.33, -1.28, 0.0, 3.015, -1.403, -0.7726, 0.0, 2.996, -1.689, -0.43, 0.0, 3.206, -1.912, -0.1049, 0.0, 3.18, -2.16, 0.3766, 0.0, 3.213, -2.288, 0.7584, 0.0, 3.174, -2.457, 1.1, 0.0, 2.764, -2.826, 1.083, 0.0, 2.361, -2.835, 1.097, 0.0, 2.006, -2.93, 1.007, 0.0, 1.511, -3.131, 0.9458, 0.0, 1.084, -3.146, 0.9588, 0.0, 0.5661, -3.26, 0.9864, 0.0, 0.1593, -3.509, 0.9352, 0.0, -0.242, -3.576, 0.8823, 0.0, -0.6387, -3.717, 0.8304, 0.0, -1.146, -3.802, 0.6206, 0.0])
_sp.order_v = 0
_sp.resolution_v = 0
_sp.use_cyclic_u = True
_sp.use_endpoint_u = True
_sp.use_smooth = False
cu_obj_348.bevel_depth = 0.01
cu_obj_348.fill_mode = 'FULL'
cu_obj_349 = bpy.data.curves.new('obj.349', 'CURVE')
cu_obj_349.dimensions = '3D'
_sp = cu_obj_349.splines.new('POLY'); _sp.points.add(43)
_sp.points.foreach_set('co', [-1.381, -3.887, 0.7162, 0.0, -1.639, -3.815, 0.4205, 0.0, -1.562, -3.536, -0.09532, 0.0, -1.646, -3.286, -0.4212, 0.0, -1.642, -3.17, -0.7753, 0.0, -1.659, -2.9, -1.255, 0.0, -1.697, -2.641, -1.644, 0.0, -1.729, -2.257, -1.951, 0.0, -1.758, -2.143, -2.357, 0.0, -1.723, -2.059, -2.755, 0.0, -1.876, -1.756, -3.159, 0.0, -1.837, -1.416, -3.442, 0.0, -1.349, -1.349, -3.466, 0.0, -0.9959, -1.227, -3.451, 0.0, -0.5492, -1.122, -3.419, 0.0, -0.179, -0.9605, -3.463, 0.0, 0.3039, -0.9252, -3.405, 0.0, 0.7761, -0.8102, -3.302, 0.0, 1.061, -0.6073, -3.319, 0.0, 1.658, -0.4722, -3.158, 0.0, 1.988, -0.386, -3.233, 0.0, 2.484, -0.2431, -3.169, 0.0, 2.892, -0.2312, -3.13, 0.0, 2.896, -0.4215, -2.741, 0.0, 2.866, -0.5834, -2.4, 0.0, 2.932, -0.7911, -2.045, 0.0, 3.08, -0.9906, -1.57, 0.0, 2.986, -1.245, -1.132, 0.0, 2.991, -1.556, -0.9219, 0.0, 3.14, -1.611, -0.5169, 0.0, 3.131, -1.942, 0.02253, 0.0, 3.203, -2.215, 0.3235, 0.0, 3.153, -2.389, 0.8473, 0.0, 3.197, -2.502, 1.181, 0.0, 2.772, -2.635, 1.176, 0.0, 2.415, -2.805, 1.05, 0.0, 1.954, -2.843, 1.005, 0.0, 1.557, -3.007, 1.023, 0.0, 0.9522, -3.179, 0.9342, 0.0, 0.633, -3.321, 1.003, 0.0, 0.24, -3.445, 0.9931, 0.0, -0.1669, -3.517, 0.7975, 0.0, -0.7591, -3.788, 0.6914, 0.0, -1.15, -3.75, 0.8543, 0.0])
_sp.order_v = 0
_sp.resolution_v = 0
_sp.use_cyclic_u = True
_sp.use_endpoint_u = True
_sp.use_smooth = False
cu_obj_349.bevel_depth = 0.01
cu_obj_349.fill_mode = 'FULL'
cu_obj_350 = bpy.data.curves.new('obj.350', 'CURVE')
cu_obj_350.dimensions = '3D'
_sp = cu_obj_350.splines.new('POLY'); _sp.points.add(43)
_sp.points.foreach_set('co', [1.55, 3.89, -0.795, 0.0, 1.64, 3.552, -1.081, 0.0, 1.766, 3.156, -1.118, 0.0, 1.963, 2.816, -1.361, 0.0, 2.052, 2.47, -1.637, 0.0, 2.207, 2.08, -1.771, 0.0, 2.187, 1.699, -2.097, 0.0, 2.434, 1.282, -2.315, 0.0, 2.58, 0.8751, -2.419, 0.0, 2.562, 0.6117, -2.72, 0.0, 2.82, 0.1667, -3.006, 0.0, 2.951, -0.2645, -3.149, 0.0, 2.487, -0.376, -3.163, 0.0, 2.123, -0.4501, -3.22, 0.0, 1.52, -0.4289, -3.345, 0.0, 1.162, -0.6034, -3.385, 0.0, 0.7752, -0.804, -3.3, 0.0, 0.2457, -0.8592, -3.389, 0.0, -0.1394, -0.9962, -3.453, 0.0, -0.619, -1.143, -3.425, 0.0, -0.9031, -1.227, -3.442, 0.0, -1.356, -1.343, -3.523, 0.0, -1.862, -1.419, -3.488, 0.0, -2.007, -1.095, -3.399, 0.0, -2.186, -0.8691, -3.109, 0.0, -2.245, -0.2805, -2.785, 0.0, -2.244, 0.04766, -2.681, 0.0, -2.475, 0.3288, -2.528, 0.0, -2.635, 0.7146, -2.279, 0.0, -2.713, 1.05, -2.073, 0.0, -2.801, 1.401, -1.854, 0.0, -2.946, 1.827, -1.586, 0.0, -3.086, 2.145, -1.41, 0.0, -3.288, 2.631, -1.102, 0.0, -2.733, 2.772, -1.105, 0.0, -2.472, 2.839, -1.031, 0.0, -1.811, 2.951, -1.061, 0.0, -1.565, 3.056, -0.9621, 0.0, -1.094, 3.219, -0.9806, 0.0, -0.5794, 3.34, -0.8983, 0.0, -0.1977, 3.341, -0.8423, 0.0, 0.1583, 3.637, -0.817, 0.0, 0.6859, 3.809, -0.7731, 0.0, 1.033, 3.734, -0.7598, 0.0])
_sp.order_v = 0
_sp.resolution_v = 0
_sp.use_cyclic_u = True
_sp.use_endpoint_u = True
_sp.use_smooth = False
cu_obj_350.bevel_depth = 0.01
cu_obj_350.fill_mode = 'FULL'
cu_obj_351 = bpy.data.curves.new('obj.351', 'CURVE')
cu_obj_351.dimensions = '3D'
_sp = cu_obj_351.splines.new('POLY'); _sp.points.add(43)
_sp.points.foreach_set('co', [1.5, 3.963, -0.8271, 0.0, 1.557, 3.619, -0.982, 0.0, 1.67, 3.153, -1.165, 0.0, 1.886, 2.883, -1.4, 0.0, 2.025, 2.458, -1.581, 0.0, 2.149, 2.058, -1.684, 0.0, 2.255, 1.711, -1.996, 0.0, 2.373, 1.339, -2.315, 0.0, 2.581, 0.9056, -2.482, 0.0, 2.635, 0.6028, -2.742, 0.0, 2.838, 0.227, -2.915, 0.0, 2.95, -0.1957, -3.211, 0.0, 2.568, -0.3648, -3.183, 0.0, 1.999, -0.3971, -3.269, 0.0, 1.541, -0.4332, -3.24, 0.0, 1.238, -0.6893, -3.29, 0.0, 0.7227, -0.7092, -3.308, 0.0, 0.398, -0.9591, -3.429, 0.0, -0.1423, -0.9485, -3.407, 0.0, -0.5239, -1.217, -3.357, 0.0, -0.8989, -1.21, -3.44, 0.0, -1.331, -1.422, -3.627, 0.0, -1.844, -1.424, -3.488, 0.0, -1.913, -1.146, -3.315, 0.0, -2.029, -0.7969, -3.237, 0.0, -2.189, -0.4121, -2.872, 0.0, -2.427, -0.01409, -2.575, 0.0, -2.441, 0.2753, -2.442, 0.0, -2.579, 0.715, -2.276, 0.0, -2.786, 1.079, -1.956, 0.0, -2.844, 1.455, -1.806, 0.0, -2.864, 1.754, -1.595, 0.0, -3.061, 2.175, -1.42, 0.0, -3.196, 2.525, -1.136, 0.0, -2.857, 2.606, -1.013, 0.0, -2.255, 2.699, -1.038, 0.0, -1.993, 2.962, -1.051, 0.0, -1.484, 3.015, -0.9505, 0.0, -0.9387, 3.202, -0.8491, 0.0, -0.6219, 3.342, -0.9841, 0.0, -0.17, 3.395, -0.9198, 0.0, 0.2244, 3.64, -0.7739, 0.0, 0.7535, 3.742, -0.8247, 0.0, 1.14, 3.878, -0.661, 0.0])
_sp.order_v = 0
_sp.resolution_v = 0
_sp.use_cyclic_u = True
_sp.use_endpoint_u = True
_sp.use_smooth = False
cu_obj_351.bevel_depth = 0.01
cu_obj_351.fill_mode = 'FULL'
cu_obj_352 = bpy.data.curves.new('obj.352', 'CURVE')
cu_obj_352.dimensions = '3D'
_sp = cu_obj_352.splines.new('POLY'); _sp.points.add(43)
_sp.points.foreach_set('co', [1.768, 1.578, 3.606, 0.0, 1.479, 1.308, 3.571, 0.0, 1.094, 1.277, 3.538, 0.0, 0.6148, 1.172, 3.433, 0.0, 0.1057, 1.067, 3.351, 0.0, -0.3775, 0.871, 3.367, 0.0, -0.6553, 0.7868, 3.433, 0.0, -1.176, 0.6143, 3.334, 0.0, -1.555, 0.4516, 3.22, 0.0, -2.09, 0.3854, 3.256, 0.0, -2.377, 0.3188, 3.245, 0.0, -2.775, 0.2602, 3.165, 0.0, -2.689, -0.3106, 2.957, 0.0, -2.638, -0.5428, 2.652, 0.0, -2.512, -0.8846, 2.463, 0.0, -2.343, -1.359, 2.37, 0.0, -2.316, -1.661, 2.006, 0.0, -2.194, -1.992, 1.746, 0.0, -1.982, -2.475, 1.579, 0.0, -1.858, -2.819, 1.4, 0.0, -1.686, -3.176, 1.176, 0.0, -1.605, -3.594, 0.9748, 0.0, -1.499, -3.813, 0.8088, 0.0, -1.084, -3.826, 0.7424, 0.0, -0.5595, -3.764, 0.706, 0.0, -0.1929, -3.593, 0.9628, 0.0, 0.185, -3.362, 0.9303, 0.0, 0.6353, -3.268, 0.8855, 0.0, 0.9868, -3.192, 0.8935, 0.0, 1.608, -3.039, 1.037, 0.0, 1.841, -3.003, 0.996, 0.0, 2.278, -2.93, 1.047, 0.0, 2.81, -2.716, 1.097, 0.0, 3.245, -2.57, 1.272, 0.0, 3.119, -2.228, 1.457, 0.0, 3.019, -1.834, 1.497, 0.0, 2.868, -1.47, 1.904, 0.0, 2.857, -1.068, 2.107, 0.0, 2.571, -0.6726, 2.3, 0.0, 2.518, -0.3845, 2.465, 0.0, 2.401, -0.04912, 2.712, 0.0, 2.145, 0.3512, 2.883, 0.0, 2.045, 0.8207, 3.107, 0.0, 1.865, 1.104, 3.297, 0.0])
_sp.order_v = 0
_sp.resolution_v = 0
_sp.use_cyclic_u = True
_sp.use_endpoint_u = True
_sp.use_smooth = False
cu_obj_352.bevel_depth = 0.01
cu_obj_352.fill_mode = 'FULL'
cu_obj_353 = bpy.data.curves.new('obj.353', 'CURVE')
cu_obj_353.dimensions = '3D'
_sp = cu_obj_353.splines.new('POLY'); _sp.points.add(43)
_sp.points.foreach_set('co', [1.916, 1.546, 3.442, 0.0, 1.453, 1.45, 3.467, 0.0, 1.024, 1.215, 3.559, 0.0, 0.4696, 1.075, 3.479, 0.0, 0.07416, 0.9513, 3.331, 0.0, -0.3273, 0.9074, 3.365, 0.0, -0.7121, 0.742, 3.481, 0.0, -1.072, 0.6104, 3.317, 0.0, -1.579, 0.5281, 3.219, 0.0, -2.123, 0.4459, 3.167, 0.0, -2.509, 0.2403, 3.132, 0.0, -2.893, 0.206, 3.19, 0.0, -2.78, -0.1727, 2.925, 0.0, -2.634, -0.5655, 2.752, 0.0, -2.55, -0.862, 2.617, 0.0, -2.433, -1.291, 2.264, 0.0, -2.278, -1.77, 2.119, 0.0, -2.066, -2.016, 1.861, 0.0, -2.016, -2.407, 1.588, 0.0, -1.849, -2.854, 1.4, 0.0, -1.697, -3.237, 1.168, 0.0, -1.635, -3.553, 0.9726, 0.0, -1.569, -3.851, 0.762, 0.0, -1.089, -3.783, 0.8194, 0.0, -0.5427, -3.606, 0.831, 0.0, -0.1726, -3.529, 0.8894, 0.0, 0.2737, -3.491, 0.9136, 0.0, 0.5564, -3.264, 1.022, 0.0, 1.134, -3.205, 0.9361, 0.0, 1.524, -3.086, 0.891, 0.0, 1.872, -2.947, 1.044, 0.0, 2.354, -2.803, 1.041, 0.0, 2.763, -2.587, 1.135, 0.0, 3.282, -2.532, 1.162, 0.0, 2.967, -2.208, 1.418, 0.0, 2.979, -1.867, 1.495, 0.0, 2.885, -1.516, 1.839, 0.0, 2.67, -0.9888, 2.093, 0.0, 2.679, -0.7409, 2.266, 0.0, 2.418, -0.3694, 2.38, 0.0, 2.4, 0.116, 2.639, 0.0, 2.268, 0.329, 2.806, 0.0, 2.058, 0.8598, 3.119, 0.0, 1.872, 1.111, 3.403, 0.0])
_sp.order_v = 0
_sp.resolution_v = 0
_sp.use_cyclic_u = True
_sp.use_endpoint_u = True
_sp.use_smooth = False
cu_obj_353.bevel_depth = 0.01
cu_obj_353.fill_mode = 'FULL'
cu_obj_354 = bpy.data.curves.new('obj.354', 'CURVE')
cu_obj_354.dimensions = '3D'
_sp = cu_obj_354.splines.new('POLY'); _sp.points.add(43)
_sp.points.foreach_set('co', [-3.3, 0.4388, 0.2205, 0.0, -3.279, 0.7686, 0.05285, 0.0, -3.264, 1.078, -0.0669, 0.0, -3.101, 1.558, -0.03368, 0.0, -3.157, 1.836, -0.0335, 0.0, -2.982, 2.338, -0.1198, 0.0, -3.007, 2.535, -0.1246, 0.0, -2.98, 3.018, -0.4257, 0.0, -2.975, 3.334, -0.4422, 0.0, -2.879, 3.656, -0.4249, 0.0, -2.822, 4.008, -0.4938, 0.0, -2.827, 4.526, -0.6549, 0.0, -2.882, 4.437, -0.2368, 0.0, -2.799, 4.602, 0.09882, 0.0, -2.731, 4.644, 0.4479, 0.0, -2.831, 4.792, 0.8726, 0.0, -2.801, 4.825, 1.283, 0.0, -2.77, 4.85, 1.588, 0.0, -2.829, 4.91, 1.979, 0.0, -2.883, 4.886, 2.446, 0.0, -2.733, 5.056, 2.722, 0.0, -2.765, 5.228, 3.09, 0.0, -2.903, 5.194, 3.432, 0.0, -2.817, 4.902, 3.522, 0.0, -2.845, 4.513, 3.575, 0.0, -2.936, 4.132, 3.696, 0.0, -2.978, 3.874, 3.787, 0.0, -3.068, 3.46, 3.751, 0.0, -3.026, 3.045, 3.882, 0.0, -2.987, 2.659, 3.937, 0.0, -3.102, 2.282, 4.015, 0.0, -3.101, 1.937, 4.155, 0.0, -3.226, 1.564, 4.224, 0.0, -3.211, 1.171, 4.231, 0.0, -3.241, 1.115, 3.927, 0.0, -3.203, 1.077, 3.414, 0.0, -3.192, 0.9547, 3.115, 0.0, -3.287, 0.8934, 2.739, 0.0, -3.139, 0.8671, 2.356, 0.0, -3.335, 0.7441, 1.992, 0.0, -3.361, 0.6252, 1.641, 0.0, -3.311, 0.6181, 1.187, 0.0, -3.315, 0.5446, 0.8921, 0.0, -3.32, 0.5702, 0.6097, 0.0])
_sp.order_v = 0
_sp.resolution_v = 0
_sp.use_cyclic_u = True
_sp.use_endpoint_u = True
_sp.use_smooth = False
cu_obj_354.bevel_depth = 0.01
cu_obj_354.fill_mode = 'FULL'
cu_obj_355 = bpy.data.curves.new('obj.355', 'CURVE')
cu_obj_355.dimensions = '3D'
_sp = cu_obj_355.splines.new('POLY'); _sp.points.add(43)
_sp.points.foreach_set('co', [-3.42, 0.3548, 0.2308, 0.0, -3.318, 0.7092, 0.1082, 0.0, -3.201, 1.202, 0.04428, 0.0, -3.251, 1.54, -0.0819, 0.0, -3.087, 1.902, -0.04848, 0.0, -3.02, 2.264, -0.2026, 0.0, -3.001, 2.664, -0.19, 0.0, -3.013, 3.0, -0.2284, 0.0, -2.952, 3.37, -0.4341, 0.0, -3.014, 3.831, -0.5022, 0.0, -2.927, 4.057, -0.5169, 0.0, -2.876, 4.452, -0.5828, 0.0, -2.842, 4.589, -0.303, 0.0, -2.872, 4.65, 0.09615, 0.0, -2.796, 4.768, 0.503, 0.0, -2.88, 4.747, 0.9573, 0.0, -2.762, 4.87, 1.16, 0.0, -2.842, 4.88, 1.549, 0.0, -2.826, 4.944, 1.895, 0.0, -2.852, 4.956, 2.426, 0.0, -2.788, 5.145, 2.855, 0.0, -2.804, 5.264, 3.004, 0.0, -2.868, 5.153, 3.495, 0.0, -2.823, 4.819, 3.525, 0.0, -2.873, 4.579, 3.629, 0.0, -2.866, 4.12, 3.737, 0.0, -2.988, 3.695, 3.812, 0.0, -2.989, 3.444, 3.882, 0.0, -3.031, 3.094, 3.894, 0.0, -3.015, 2.656, 3.926, 0.0, -3.146, 2.247, 4.036, 0.0, -3.178, 1.966, 4.136, 0.0, -3.172, 1.599, 4.149, 0.0, -3.253, 1.242, 4.22, 0.0, -3.269, 1.098, 3.855, 0.0, -3.216, 1.03, 3.399, 0.0, -3.332, 0.9791, 3.099, 0.0, -3.2, 0.9515, 2.648, 0.0, -3.313, 0.683, 2.365, 0.0, -3.216, 0.7303, 1.984, 0.0, -3.366, 0.6106, 1.577, 0.0, -3.219, 0.5183, 1.361, 0.0, -3.346, 0.4459, 1.008, 0.0, -3.199, 0.4832, 0.4972, 0.0])
_sp.order_v = 0
_sp.resolution_v = 0
_sp.use_cyclic_u = True
_sp.use_endpoint_u = True
_sp.use_smooth = False
cu_obj_355.bevel_depth = 0.01
cu_obj_355.fill_mode = 'FULL'
cu_obj_356 = bpy.data.curves.new('obj.356', 'CURVE')
cu_obj_356.dimensions = '3D'
_sp = cu_obj_356.splines.new('POLY'); _sp.points.add(43)
_sp.points.foreach_set('co', [-2.828, 4.512, -0.6151, 0.0, -2.427, 4.39, -0.6261, 0.0, -2.106, 4.372, -0.6956, 0.0, -1.661, 4.33, -0.6354, 0.0, -1.321, 4.408, -0.5494, 0.0, -1.021, 4.189, -0.6965, 0.0, -0.5795, 4.227, -0.5546, 0.0, -0.2177, 4.202, -0.5652, 0.0, 0.0488, 4.23, -0.6259, 0.0, 0.5547, 4.067, -0.4541, 0.0, 0.8864, 4.123, -0.5415, 0.0, 1.219, 4.041, -0.6628, 0.0, 1.263, 4.051, -0.06347, 0.0, 1.341, 4.284, 0.2352, 0.0, 1.337, 4.314, 0.5401, 0.0, 1.227, 4.263, 0.903, 0.0, 1.352, 4.385, 1.257, 0.0, 1.285, 4.395, 1.571, 0.0, 1.356, 4.6, 2.025, 0.0, 1.337, 4.64, 2.456, 0.0, 1.305, 4.563, 2.705, 0.0, 1.363, 4.653, 3.135, 0.0, 1.376, 4.91, 3.46, 0.0, 0.9203, 4.85, 3.499, 0.0, 0.542, 4.973, 3.526, 0.0, 0.1728, 4.968, 3.522, 0.0, -0.1998, 5.047, 3.373, 0.0, -0.5764, 5.094, 3.419, 0.0, -0.889, 5.087, 3.488, 0.0, -1.255, 5.053, 3.53, 0.0, -1.693, 5.075, 3.518, 0.0, -2.112, 5.114, 3.419, 0.0, -2.475, 5.193, 3.52, 0.0, -2.808, 5.268, 3.487, 0.0, -2.707, 5.118, 3.14, 0.0, -2.875, 5.203, 2.723, 0.0, -2.82, 4.987, 2.387, 0.0, -2.784, 5.024, 2.033, 0.0, -2.839, 4.913, 1.663, 0.0, -2.942, 4.873, 1.259, 0.0, -2.786, 4.753, 0.877, 0.0, -2.826, 4.683, 0.5574, 0.0, -2.873, 4.676, 0.2182, 0.0, -2.882, 4.623, -0.3381, 0.0])
_sp.order_v = 0
_sp.resolution_v = 0
_sp.use_cyclic_u = True
_sp.use_endpoint_u = True
_sp.use_smooth = False
cu_obj_356.bevel_depth = 0.01
cu_obj_356.fill_mode = 'FULL'
cu_obj_357 = bpy.data.curves.new('obj.357', 'CURVE')
cu_obj_357.dimensions = '3D'
_sp = cu_obj_357.splines.new('POLY'); _sp.points.add(43)
_sp.points.foreach_set('co', [-2.717, 4.432, -0.5126, 0.0, -2.547, 4.506, -0.6047, 0.0, -2.123, 4.366, -0.6511, 0.0, -1.795, 4.387, -0.6763, 0.0, -1.381, 4.278, -0.5726, 0.0, -0.9317, 4.298, -0.5378, 0.0, -0.6206, 4.223, -0.6551, 0.0, -0.3067, 4.147, -0.699, 0.0, 0.1749, 4.181, -0.4488, 0.0, 0.4887, 4.241, -0.665, 0.0, 0.8984, 3.973, -0.5296, 0.0, 1.313, 4.073, -0.5002, 0.0, 1.21, 4.111, -0.2096, 0.0, 1.319, 4.102, 0.129, 0.0, 1.426, 4.219, 0.5619, 0.0, 1.262, 4.228, 0.7984, 0.0, 1.272, 4.294, 1.291, 0.0, 1.209, 4.509, 1.684, 0.0, 1.287, 4.554, 1.974, 0.0, 1.293, 4.583, 2.35, 0.0, 1.286, 4.688, 2.763, 0.0, 1.233, 4.695, 3.181, 0.0, 1.237, 4.861, 3.434, 0.0, 0.8429, 4.836, 3.476, 0.0, 0.5837, 4.864, 3.398, 0.0, 0.1809, 4.97, 3.413, 0.0, -0.2698, 4.86, 3.427, 0.0, -0.504, 4.926, 3.548, 0.0, -0.9753, 5.082, 3.448, 0.0, -1.246, 5.138, 3.438, 0.0, -1.659, 5.13, 3.409, 0.0, -2.081, 5.118, 3.473, 0.0, -2.364, 5.218, 3.504, 0.0, -2.74, 5.254, 3.5, 0.0, -2.864, 5.181, 3.036, 0.0, -2.72, 5.12, 2.759, 0.0, -2.826, 5.022, 2.368, 0.0, -2.906, 4.849, 1.999, 0.0, -2.766, 4.865, 1.59, 0.0, -2.797, 4.792, 1.257, 0.0, -2.75, 4.874, 0.9527, 0.0, -2.75, 4.741, 0.4547, 0.0, -2.903, 4.661, 0.2371, 0.0, -2.891, 4.452, -0.1243, 0.0])
_sp.order_v = 0
_sp.resolution_v = 0
_sp.use_cyclic_u = True
_sp.use_endpoint_u = True
_sp.use_smooth = False
cu_obj_357.bevel_depth = 0.01
cu_obj_357.fill_mode = 'FULL'
cu_obj_358 = bpy.data.curves.new('obj.358', 'CURVE')
cu_obj_358.dimensions = '3D'
_sp = cu_obj_358.splines.new('POLY'); _sp.points.add(43)
_sp.points.foreach_set('co', [0.8615, -0.00902, 0.2252, 0.0, 0.9508, 0.05678, 0.5502, 0.0, 0.8448, 0.1078, 0.9851, 0.0, 0.7208, 0.2165, 1.23, 0.0, 0.7874, 0.2786, 1.722, 0.0, 0.819, 0.3247, 1.979, 0.0, 0.9202, 0.3703, 2.292, 0.0, 0.8858, 0.5618, 2.803, 0.0, 0.8733, 0.5288, 3.158, 0.0, 0.8916, 0.6051, 3.534, 0.0, 0.9116, 0.7125, 3.973, 0.0, 0.7704, 0.7019, 4.247, 0.0, 0.8602, 1.137, 4.21, 0.0, 1.032, 1.552, 4.053, 0.0, 1.057, 1.873, 4.034, 0.0, 0.9611, 2.228, 3.958, 0.0, 1.1, 2.621, 3.899, 0.0, 1.108, 2.881, 3.802, 0.0, 1.167, 3.355, 3.823, 0.0, 1.211, 3.666, 3.743, 0.0, 1.183, 4.049, 3.662, 0.0, 1.259, 4.44, 3.475, 0.0, 1.253, 4.855, 3.43, 0.0, 1.17, 4.853, 3.228, 0.0, 1.379, 4.627, 2.76, 0.0, 1.37, 4.607, 2.406, 0.0, 1.392, 4.505, 2.063, 0.0, 1.273, 4.546, 1.565, 0.0, 1.32, 4.335, 1.256, 0.0, 1.313, 4.25, 0.7597, 0.0, 1.298, 4.295, 0.4975, 0.0, 1.274, 4.141, 0.2201, 0.0, 1.264, 4.051, -0.06337, 0.0, 1.272, 4.011, -0.5952, 0.0, 1.193, 3.782, -0.5636, 0.0, 1.201, 3.283, -0.5063, 0.0, 1.107, 2.9, -0.3838, 0.0, 1.214, 2.642, -0.1895, 0.0, 1.103, 2.208, -0.1614, 0.0, 1.066, 1.792, -0.2118, 0.0, 1.051, 1.368, -0.1218, 0.0, 0.9604, 1.104, -0.03999, 0.0, 0.9837, 0.7796, 0.1536, 0.0, 0.8006, 0.2812, 0.1553, 0.0])
_sp.order_v = 0
_sp.resolution_v = 0
_sp.use_cyclic_u = True
_sp.use_endpoint_u = True
_sp.use_smooth = False
cu_obj_358.bevel_depth = 0.01
cu_obj_358.fill_mode = 'FULL'
cu_obj_359 = bpy.data.curves.new('obj.359', 'CURVE')
cu_obj_359.dimensions = '3D'
_sp = cu_obj_359.splines.new('POLY'); _sp.points.add(43)
_sp.points.foreach_set('co', [0.7673, 0.006005, 0.2032, 0.0, 0.8711, 0.07812, 0.617, 0.0, 0.8528, 0.03956, 0.8559, 0.0, 0.7156, 0.2613, 1.213, 0.0, 0.7931, 0.1881, 1.629, 0.0, 0.8759, 0.3405, 2.062, 0.0, 0.9052, 0.4224, 2.365, 0.0, 0.9193, 0.4719, 2.7, 0.0, 0.8085, 0.4573, 3.106, 0.0, 0.8668, 0.5996, 3.578, 0.0, 0.7964, 0.7315, 3.961, 0.0, 0.8426, 0.8221, 4.22, 0.0, 0.9235, 1.183, 4.248, 0.0, 1.05, 1.563, 4.075, 0.0, 0.9674, 1.859, 4.018, 0.0, 1.005, 2.29, 4.08, 0.0, 1.16, 2.603, 3.967, 0.0, 1.168, 2.969, 3.875, 0.0, 1.208, 3.335, 3.866, 0.0, 1.233, 3.603, 3.739, 0.0, 1.174, 4.079, 3.661, 0.0, 1.382, 4.401, 3.583, 0.0, 1.352, 4.761, 3.576, 0.0, 1.27, 4.687, 3.064, 0.0, 1.279, 4.753, 2.705, 0.0, 1.227, 4.564, 2.3, 0.0, 1.356, 4.535, 1.948, 0.0, 1.264, 4.358, 1.611, 0.0, 1.345, 4.32, 1.229, 0.0, 1.328, 4.281, 0.9835, 0.0, 1.246, 4.276, 0.619, 0.0, 1.259, 4.161, 0.08202, 0.0, 1.278, 4.116, -0.2098, 0.0, 1.26, 3.979, -0.619, 0.0, 1.194, 3.731, -0.4896, 0.0, 1.167, 3.289, -0.5157, 0.0, 1.235, 2.957, -0.3106, 0.0, 1.244, 2.586, -0.2236, 0.0, 0.9872, 2.196, -0.2689, 0.0, 1.028, 1.894, -0.1038, 0.0, 1.022, 1.39, -0.03748, 0.0, 0.9661, 1.136, -0.0597, 0.0, 0.9684, 0.7504, -0.0296, 0.0, 0.8659, 0.3067, 0.0643, 0.0])
_sp.order_v = 0
_sp.resolution_v = 0
_sp.use_cyclic_u = True
_sp.use_endpoint_u = True
_sp.use_smooth = False
cu_obj_359.bevel_depth = 0.01
cu_obj_359.fill_mode = 'FULL'
cu_obj_360 = bpy.data.curves.new('obj.360', 'CURVE')
cu_obj_360.dimensions = '3D'
_sp = cu_obj_360.splines.new('POLY'); _sp.points.add(43)
_sp.points.foreach_set('co', [-3.116, 0.3554, 0.2557, 0.0, -3.302, 0.4522, 0.5147, 0.0, -3.206, 0.5126, 0.9651, 0.0, -3.268, 0.6005, 1.352, 0.0, -3.3, 0.6656, 1.719, 0.0, -3.35, 0.9015, 2.045, 0.0, -3.273, 0.927, 2.445, 0.0, -3.251, 0.9395, 2.761, 0.0, -3.228, 0.9065, 3.087, 0.0, -3.252, 0.9964, 3.437, 0.0, -3.242, 1.117, 3.927, 0.0, -3.191, 1.107, 4.187, 0.0, -2.867, 1.163, 4.314, 0.0, -2.536, 1.197, 4.183, 0.0, -2.024, 0.9941, 4.331, 0.0, -1.77, 0.9897, 4.292, 0.0, -1.338, 0.9571, 4.219, 0.0, -0.9497, 0.8947, 4.176, 0.0, -0.5855, 0.8959, 4.315, 0.0, -0.2849, 0.7618, 4.213, 0.0, 0.1103, 0.7609, 4.173, 0.0, 0.5168, 0.794, 4.234, 0.0, 0.8516, 0.7888, 4.236, 0.0, 0.8566, 0.7986, 3.984, 0.0, 0.9634, 0.6511, 3.56, 0.0, 0.8083, 0.5746, 3.193, 0.0, 0.7951, 0.4255, 2.77, 0.0, 0.9023, 0.453, 2.462, 0.0, 0.8638, 0.2971, 1.973, 0.0, 0.7838, 0.3068, 1.563, 0.0, 0.9165, 0.1413, 1.231, 0.0, 0.851, 0.1976, 0.9632, 0.0, 0.7188, 0.06201, 0.6378, 0.0, 0.8373, -0.02616, 0.2157, 0.0, 0.5, 0.05137, 0.2608, 0.0, 0.05981, 0.08886, 0.1962, 0.0, -0.2809, 0.0259, 0.1889, 0.0, -0.6894, 0.162, 0.1345, 0.0, -1.019, 0.1866, 0.1367, 0.0, -1.384, 0.2563, 0.1406, 0.0, -1.604, 0.1788, 0.2766, 0.0, -2.147, 0.3276, 0.1476, 0.0, -2.566, 0.3131, 0.1869, 0.0, -2.876, 0.4347, 0.1416, 0.0])
_sp.order_v = 0
_sp.resolution_v = 0
_sp.use_cyclic_u = True
_sp.use_endpoint_u = True
_sp.use_smooth = False
cu_obj_360.bevel_depth = 0.01
cu_obj_360.fill_mode = 'FULL'
cu_obj_361 = bpy.data.curves.new('obj.361', 'CURVE')
cu_obj_361.dimensions = '3D'
_sp = cu_obj_361.splines.new('POLY'); _sp.points.add(43)
_sp.points.foreach_set('co', [-3.303, 0.3784, 0.3084, 0.0, -3.21, 0.5395, 0.5038, 0.0, -3.307, 0.4476, 0.9558, 0.0, -3.369, 0.5216, 1.122, 0.0, -3.287, 0.7211, 1.69, 0.0, -3.261, 0.7086, 1.996, 0.0, -3.221, 0.8407, 2.464, 0.0, -3.252, 0.9175, 2.772, 0.0, -3.251, 0.9481, 3.157, 0.0, -3.231, 1.127, 3.547, 0.0, -3.159, 1.104, 3.868, 0.0, -3.151, 1.176, 4.254, 0.0, -2.871, 1.21, 4.297, 0.0, -2.464, 1.102, 4.227, 0.0, -2.158, 1.078, 4.312, 0.0, -1.717, 1.132, 4.14, 0.0, -1.348, 0.9328, 4.227, 0.0, -0.8976, 0.8442, 4.285, 0.0, -0.6177, 0.9273, 4.337, 0.0, -0.2704, 0.7894, 4.222, 0.0, 0.1472, 0.7305, 4.278, 0.0, 0.4643, 0.7931, 4.329, 0.0, 0.9056, 0.813, 4.345, 0.0, 0.8833, 0.6951, 3.927, 0.0, 0.8066, 0.613, 3.584, 0.0, 0.9566, 0.6089, 3.161, 0.0, 0.836, 0.529, 2.759, 0.0, 0.7469, 0.3069, 2.437, 0.0, 0.832, 0.3707, 2.039, 0.0, 0.8019, 0.2429, 1.605, 0.0, 0.8237, 0.2907, 1.32, 0.0, 0.8751, 0.2094, 0.9319, 0.0, 0.7884, 0.09684, 0.5278, 0.0, 0.802, 0.0254, 0.2199, 0.0, 0.4062, -0.02605, 0.2071, 0.0, 0.117, 0.05716, 0.211, 0.0, -0.238, 0.07265, 0.1751, 0.0, -0.7084, 0.1153, 0.1744, 0.0, -1.058, 0.1192, 0.1599, 0.0, -1.438, 0.3086, 0.1202, 0.0, -1.788, 0.2859, 0.1484, 0.0, -2.175, 0.3592, 0.205, 0.0, -2.588, 0.2506, 0.08781, 0.0, -2.729, 0.285, 0.2757, 0.0])
_sp.order_v = 0
_sp.resolution_v = 0
_sp.use_cyclic_u = True
_sp.use_endpoint_u = True
_sp.use_smooth = False
cu_obj_361.bevel_depth = 0.01
cu_obj_361.fill_mode = 'FULL'
cu_obj_362 = bpy.data.curves.new('obj.362', 'CURVE')
cu_obj_362.dimensions = '3D'
_sp = cu_obj_362.splines.new('POLY'); _sp.points.add(43)
_sp.points.foreach_set('co', [0.8287, -0.02966, 0.2117, 0.0, 0.3997, -0.02937, 0.2088, 0.0, 0.1395, 0.05994, 0.2116, 0.0, -0.2632, 0.02799, 0.1604, 0.0, -0.662, 0.2021, 0.1229, 0.0, -1.034, 0.1771, 0.1358, 0.0, -1.321, 0.21, 0.2425, 0.0, -1.808, 0.2321, 0.1142, 0.0, -2.184, 0.3303, 0.2408, 0.0, -2.439, 0.2424, 0.2676, 0.0, -2.894, 0.349, 0.2135, 0.0, -3.299, 0.3942, 0.3277, 0.0, -3.291, 0.8652, 0.06882, 0.0, -3.166, 1.152, 0.02984, 0.0, -3.196, 1.52, -0.04414, 0.0, -3.072, 1.918, -0.06361, 0.0, -3.115, 2.317, -0.1947, 0.0, -3.187, 2.618, -0.2185, 0.0, -2.913, 3.125, -0.3165, 0.0, -2.953, 3.25, -0.4103, 0.0, -2.864, 3.85, -0.5017, 0.0, -2.905, 4.009, -0.553, 0.0, -2.843, 4.592, -0.5669, 0.0, -2.445, 4.336, -0.6514, 0.0, -2.149, 4.302, -0.6269, 0.0, -1.696, 4.267, -0.5141, 0.0, -1.398, 4.37, -0.669, 0.0, -0.9522, 4.234, -0.639, 0.0, -0.5771, 4.251, -0.5942, 0.0, -0.2532, 4.179, -0.5685, 0.0, 0.1212, 4.208, -0.6094, 0.0, 0.5223, 4.072, -0.4925, 0.0, 0.8528, 4.099, -0.6761, 0.0, 1.323, 3.983, -0.6139, 0.0, 1.265, 3.717, -0.6248, 0.0, 1.281, 3.274, -0.4027, 0.0, 1.143, 2.841, -0.3993, 0.0, 1.147, 2.581, -0.2708, 0.0, 0.9526, 2.256, -0.2931, 0.0, 1.069, 1.762, -0.1299, 0.0, 1.046, 1.391, -0.07422, 0.0, 0.88, 1.123, -0.06793, 0.0, 0.9755, 0.7546, -0.002044, 0.0, 0.9269, 0.3548, 0.1563, 0.0])
_sp.order_v = 0
_sp.resolution_v = 0
_sp.use_cyclic_u = True
_sp.use_endpoint_u = True
_sp.use_smooth = False
cu_obj_362.bevel_depth = 0.01
cu_obj_362.fill_mode = 'FULL'
cu_obj_363 = bpy.data.curves.new('obj.363', 'CURVE')
cu_obj_363.dimensions = '3D'
_sp = cu_obj_363.splines.new('POLY'); _sp.points.add(43)
_sp.points.foreach_set('co', [0.7631, 0.00247, 0.2013, 0.0, 0.4189, -0.003563, 0.2641, 0.0, 0.1216, 0.05693, 0.2115, 0.0, -0.2763, 0.02357, 0.1834, 0.0, -0.6636, 0.08773, 0.2068, 0.0, -1.073, 0.1372, 0.1563, 0.0, -1.39, 0.269, 0.1626, 0.0, -1.768, 0.3031, 0.2283, 0.0, -2.007, 0.2036, 0.2964, 0.0, -2.488, 0.2948, 0.1356, 0.0, -2.922, 0.3793, 0.2342, 0.0, -3.145, 0.3085, 0.273, 0.0, -3.32, 0.8035, 0.07998, 0.0, -3.224, 1.199, -0.01924, 0.0, -3.164, 1.573, -0.04524, 0.0, -3.119, 1.818, -0.1765, 0.0, -3.107, 2.38, -0.2318, 0.0, -3.013, 2.69, -0.2742, 0.0, -2.912, 3.116, -0.3133, 0.0, -3.062, 3.387, -0.378, 0.0, -2.924, 3.669, -0.45, 0.0, -2.849, 4.103, -0.5384, 0.0, -2.788, 4.503, -0.5405, 0.0, -2.429, 4.457, -0.5521, 0.0, -1.975, 4.44, -0.6911, 0.0, -1.711, 4.41, -0.5439, 0.0, -1.362, 4.186, -0.571, 0.0, -1.005, 4.291, -0.6014, 0.0, -0.5015, 4.243, -0.5393, 0.0, -0.1979, 4.203, -0.7135, 0.0, 0.1341, 4.084, -0.6142, 0.0, 0.5904, 4.042, -0.6034, 0.0, 0.9525, 4.094, -0.6315, 0.0, 1.353, 4.019, -0.6312, 0.0, 1.101, 3.692, -0.4577, 0.0, 1.304, 3.274, -0.4165, 0.0, 1.131, 2.941, -0.3515, 0.0, 1.085, 2.522, -0.3343, 0.0, 1.036, 2.199, -0.2652, 0.0, 1.063, 1.841, -0.1491, 0.0, 1.01, 1.398, -0.03757, 0.0, 0.9806, 1.094, -0.02198, 0.0, 0.9219, 0.7078, -0.01961, 0.0, 0.8947, 0.3262, 0.178, 0.0])
_sp.order_v = 0
_sp.resolution_v = 0
_sp.use_cyclic_u = True
_sp.use_endpoint_u = True
_sp.use_smooth = False
cu_obj_363.bevel_depth = 0.01
cu_obj_363.fill_mode = 'FULL'
cu_obj_364 = bpy.data.curves.new('obj.364', 'CURVE')
cu_obj_364.dimensions = '3D'
_sp = cu_obj_364.splines.new('POLY'); _sp.points.add(43)
_sp.points.foreach_set('co', [-3.17, 1.183, 4.216, 0.0, -2.753, 1.129, 4.207, 0.0, -2.451, 1.125, 4.301, 0.0, -2.154, 1.032, 4.259, 0.0, -1.745, 1.024, 4.244, 0.0, -1.34, 1.078, 4.292, 0.0, -1.049, 0.9985, 4.322, 0.0, -0.6433, 0.9943, 4.274, 0.0, -0.2371, 0.8966, 4.299, 0.0, 0.1492, 0.8848, 4.293, 0.0, 0.5773, 0.7774, 4.243, 0.0, 0.9934, 0.6446, 4.253, 0.0, 0.9297, 1.098, 4.206, 0.0, 0.9464, 1.514, 4.148, 0.0, 1.045, 1.905, 4.015, 0.0, 1.029, 2.281, 3.934, 0.0, 1.064, 2.551, 3.879, 0.0, 1.169, 2.925, 3.803, 0.0, 1.163, 3.332, 3.721, 0.0, 1.261, 3.65, 3.796, 0.0, 1.226, 3.979, 3.669, 0.0, 1.332, 4.365, 3.531, 0.0, 1.296, 4.906, 3.566, 0.0, 0.9293, 4.811, 3.52, 0.0, 0.5775, 4.848, 3.409, 0.0, 0.1413, 4.974, 3.438, 0.0, -0.1652, 4.993, 3.57, 0.0, -0.6079, 4.98, 3.597, 0.0, -0.9615, 5.096, 3.486, 0.0, -1.366, 5.037, 3.473, 0.0, -1.671, 5.19, 3.557, 0.0, -2.045, 5.102, 3.506, 0.0, -2.488, 5.099, 3.508, 0.0, -2.875, 5.265, 3.464, 0.0, -2.776, 4.906, 3.488, 0.0, -2.758, 4.4, 3.58, 0.0, -3.003, 4.152, 3.59, 0.0, -3.049, 3.664, 3.745, 0.0, -2.977, 3.454, 3.772, 0.0, -2.937, 2.985, 3.93, 0.0, -3.019, 2.612, 3.861, 0.0, -3.093, 2.31, 4.056, 0.0, -3.126, 1.929, 4.04, 0.0, -3.154, 1.601, 4.148, 0.0])
_sp.order_v = 0
_sp.resolution_v = 0
_sp.use_cyclic_u = True
_sp.use_endpoint_u = True
_sp.use_smooth = False
cu_obj_364.bevel_depth = 0.01
cu_obj_364.fill_mode = 'FULL'
cu_obj_365 = bpy.data.curves.new('obj.365', 'CURVE')
cu_obj_365.dimensions = '3D'
_sp = cu_obj_365.splines.new('POLY'); _sp.points.add(43)
_sp.points.foreach_set('co', [-3.331, 1.253, 4.219, 0.0, -2.732, 1.197, 4.205, 0.0, -2.371, 1.128, 4.187, 0.0, -2.072, 1.034, 4.194, 0.0, -1.655, 1.092, 4.3, 0.0, -1.369, 1.056, 4.347, 0.0, -0.9616, 0.9228, 4.229, 0.0, -0.5544, 0.9463, 4.357, 0.0, -0.2174, 0.7995, 4.337, 0.0, 0.1442, 0.8335, 4.209, 0.0, 0.5002, 0.7676, 4.365, 0.0, 0.9924, 0.8156, 4.302, 0.0, 0.8404, 1.113, 4.285, 0.0, 1.068, 1.594, 4.157, 0.0, 1.063, 1.961, 4.059, 0.0, 1.084, 2.251, 3.982, 0.0, 1.116, 2.591, 3.817, 0.0, 1.148, 2.94, 3.89, 0.0, 1.065, 3.202, 3.885, 0.0, 1.201, 3.717, 3.788, 0.0, 1.236, 4.086, 3.7, 0.0, 1.297, 4.385, 3.677, 0.0, 1.32, 4.858, 3.404, 0.0, 1.013, 4.882, 3.571, 0.0, 0.6072, 4.837, 3.614, 0.0, 0.1414, 4.924, 3.549, 0.0, -0.1763, 4.958, 3.452, 0.0, -0.4166, 4.946, 3.438, 0.0, -0.8964, 4.994, 3.48, 0.0, -1.318, 5.132, 3.348, 0.0, -1.737, 5.169, 3.413, 0.0, -2.014, 5.19, 3.459, 0.0, -2.486, 5.232, 3.465, 0.0, -2.792, 5.307, 3.442, 0.0, -2.814, 4.842, 3.6, 0.0, -2.834, 4.492, 3.575, 0.0, -2.964, 4.199, 3.645, 0.0, -2.959, 3.666, 3.792, 0.0, -2.987, 3.432, 3.765, 0.0, -3.071, 3.107, 3.862, 0.0, -3.092, 2.702, 4.067, 0.0, -3.075, 2.288, 4.05, 0.0, -3.156, 1.891, 4.203, 0.0, -3.182, 1.616, 4.187, 0.0])
_sp.order_v = 0
_sp.resolution_v = 0
_sp.use_cyclic_u = True
_sp.use_endpoint_u = True
_sp.use_smooth = False
cu_obj_365.bevel_depth = 0.01
cu_obj_365.fill_mode = 'FULL'
cu_obj_366 = bpy.data.curves.new('obj.366', 'CURVE')
cu_obj_366.dimensions = '3D'
_sp = cu_obj_366.splines.new('POLY'); _sp.points.add(43)
_sp.points.foreach_set('co', [-6.29, 0.8572, 3.659, 0.0, -6.237, 0.4049, 3.819, 0.0, -6.228, -0.001984, 4.105, 0.0, -5.925, -0.3326, 4.46, 0.0, -5.831, -0.6915, 4.65, 0.0, -5.688, -1.021, 4.9, 0.0, -5.582, -1.491, 5.312, 0.0, -5.607, -1.784, 5.438, 0.0, -5.471, -2.177, 5.8, 0.0, -5.364, -2.669, 6.0, 0.0, -5.279, -2.934, 6.194, 0.0, -5.198, -3.296, 6.45, 0.0, -4.939, -3.485, 6.08, 0.0, -4.746, -3.708, 5.623, 0.0, -4.395, -3.874, 5.346, 0.0, -4.321, -4.069, 4.993, 0.0, -4.02, -4.341, 4.713, 0.0, -3.749, -4.559, 4.246, 0.0, -3.638, -4.716, 3.997, 0.0, -3.395, -4.971, 3.483, 0.0, -3.193, -5.134, 3.114, 0.0, -2.869, -5.371, 2.787, 0.0, -2.702, -5.516, 2.314, 0.0, -2.736, -5.09, 2.144, 0.0, -2.835, -4.67, 1.841, 0.0, -3.064, -4.283, 1.545, 0.0, -3.027, -4.033, 1.174, 0.0, -3.202, -3.554, 1.009, 0.0, -3.391, -3.195, 0.8234, 0.0, -3.55, -2.883, 0.5078, 0.0, -3.557, -2.395, 0.2855, 0.0, -3.785, -2.06, -0.006782, 0.0, -3.827, -1.704, -0.1977, 0.0, -3.879, -1.254, -0.5112, 0.0, -4.218, -0.9924, -0.2059, 0.0, -4.423, -0.8932, 0.1403, 0.0, -4.505, -0.7904, 0.6065, 0.0, -4.892, -0.5449, 0.9232, 0.0, -5.116, -0.2991, 1.304, 0.0, -5.349, -0.05513, 1.644, 0.0, -5.493, 0.007808, 2.01, 0.0, -5.772, 0.223, 2.499, 0.0, -5.917, 0.3973, 2.868, 0.0, -6.227, 0.6737, 3.225, 0.0])
_sp.order_v = 0
_sp.resolution_v = 0
_sp.use_cyclic_u = True
_sp.use_endpoint_u = True
_sp.use_smooth = False
cu_obj_366.bevel_depth = 0.01
cu_obj_366.fill_mode = 'FULL'
cu_obj_367 = bpy.data.curves.new('obj.367', 'CURVE')
cu_obj_367.dimensions = '3D'
_sp = cu_obj_367.splines.new('POLY'); _sp.points.add(43)
_sp.points.foreach_set('co', [-6.353, 0.8164, 3.501, 0.0, -6.284, 0.5719, 3.886, 0.0, -6.018, 0.08503, 4.146, 0.0, -5.927, -0.345, 4.457, 0.0, -5.923, -0.7304, 4.713, 0.0, -5.685, -1.071, 4.86, 0.0, -5.571, -1.344, 5.255, 0.0, -5.545, -1.73, 5.556, 0.0, -5.412, -2.31, 5.615, 0.0, -5.316, -2.693, 5.948, 0.0, -5.195, -2.915, 6.219, 0.0, -5.157, -3.391, 6.554, 0.0, -4.829, -3.564, 6.223, 0.0, -4.662, -3.722, 5.797, 0.0, -4.367, -3.917, 5.324, 0.0, -4.163, -4.163, 5.028, 0.0, -3.988, -4.329, 4.679, 0.0, -3.789, -4.542, 4.251, 0.0, -3.598, -4.8, 3.916, 0.0, -3.368, -4.966, 3.474, 0.0, -3.087, -5.143, 3.022, 0.0, -3.01, -5.354, 2.742, 0.0, -2.672, -5.593, 2.347, 0.0, -2.726, -5.21, 2.075, 0.0, -2.929, -4.828, 1.877, 0.0, -2.934, -4.434, 1.441, 0.0, -3.219, -3.904, 1.197, 0.0, -3.275, -3.674, 0.9959, 0.0, -3.325, -3.27, 0.6743, 0.0, -3.502, -2.823, 0.4947, 0.0, -3.589, -2.452, 0.2167, 0.0, -3.815, -2.079, -0.1147, 0.0, -3.739, -1.712, -0.2467, 0.0, -3.89, -1.299, -0.5942, 0.0, -4.091, -1.113, -0.07544, 0.0, -4.444, -0.9762, 0.07765, 0.0, -4.63, -0.6636, 0.5599, 0.0, -4.794, -0.5924, 0.8577, 0.0, -4.949, -0.4078, 1.332, 0.0, -5.259, -0.1607, 1.66, 0.0, -5.512, 0.06606, 2.181, 0.0, -5.685, 0.4348, 2.49, 0.0, -5.894, 0.5316, 2.932, 0.0, -6.226, 0.6724, 3.226, 0.0])
_sp.order_v = 0
_sp.resolution_v = 0
_sp.use_cyclic_u = True
_sp.use_endpoint_u = True
_sp.use_smooth = False
cu_obj_367.bevel_depth = 0.01
cu_obj_367.fill_mode = 'FULL'
cu_obj_368 = bpy.data.curves.new('obj.368', 'CURVE')
cu_obj_368.dimensions = '3D'
_sp = cu_obj_368.splines.new('POLY'); _sp.points.add(43)
_sp.points.foreach_set('co', [-1.791, 3.191, 4.939, 0.0, -1.686, 2.857, 5.367, 0.0, -1.535, 2.466, 5.596, 0.0, -1.406, 2.039, 5.729, 0.0, -1.423, 1.667, 6.1, 0.0, -1.231, 1.343, 6.385, 0.0, -1.123, 0.8942, 6.695, 0.0, -0.9028, 0.5542, 6.91, 0.0, -0.9629, 0.1225, 7.16, 0.0, -0.8484, -0.3704, 7.562, 0.0, -0.6355, -0.6276, 7.785, 0.0, -0.5628, -1.009, 7.998, 0.0, -1.031, -1.283, 7.862, 0.0, -1.212, -1.527, 7.736, 0.0, -1.809, -1.582, 7.529, 0.0, -2.231, -1.922, 7.473, 0.0, -2.576, -2.11, 7.259, 0.0, -2.934, -2.321, 7.249, 0.0, -3.384, -2.536, 6.988, 0.0, -3.812, -2.805, 6.864, 0.0, -4.307, -2.986, 6.724, 0.0, -4.67, -3.173, 6.661, 0.0, -5.109, -3.353, 6.465, 0.0, -5.228, -3.029, 6.307, 0.0, -5.351, -2.524, 5.916, 0.0, -5.426, -2.118, 5.758, 0.0, -5.536, -1.814, 5.375, 0.0, -5.629, -1.433, 5.268, 0.0, -5.696, -1.076, 4.949, 0.0, -5.829, -0.7159, 4.691, 0.0, -5.98, -0.2303, 4.432, 0.0, -6.114, 0.1343, 4.161, 0.0, -6.182, 0.5764, 3.813, 0.0, -6.344, 0.9261, 3.601, 0.0, -6.063, 1.027, 3.696, 0.0, -5.466, 1.332, 3.822, 0.0, -5.218, 1.561, 4.071, 0.0, -4.751, 1.707, 4.082, 0.0, -4.243, 1.987, 4.352, 0.0, -3.887, 2.254, 4.322, 0.0, -3.553, 2.427, 4.567, 0.0, -3.028, 2.553, 4.675, 0.0, -2.609, 2.746, 4.751, 0.0, -2.281, 2.964, 4.984, 0.0])
_sp.order_v = 0
_sp.resolution_v = 0
_sp.use_cyclic_u = True
_sp.use_endpoint_u = True
_sp.use_smooth = False
cu_obj_368.bevel_depth = 0.01
cu_obj_368.fill_mode = 'FULL'
cu_obj_369 = bpy.data.curves.new('obj.369', 'CURVE')
cu_obj_369.dimensions = '3D'
_sp = cu_obj_369.splines.new('POLY'); _sp.points.add(43)
_sp.points.foreach_set('co', [-1.79, 3.085, 4.916, 0.0, -1.68, 2.762, 5.333, 0.0, -1.508, 2.438, 5.582, 0.0, -1.506, 2.044, 5.787, 0.0, -1.367, 1.564, 6.04, 0.0, -1.261, 1.302, 6.369, 0.0, -1.072, 0.8957, 6.54, 0.0, -1.0, 0.4906, 6.836, 0.0, -0.839, 0.1827, 7.097, 0.0, -0.7892, -0.2868, 7.558, 0.0, -0.7048, -0.7237, 7.631, 0.0, -0.5029, -1.037, 7.917, 0.0, -0.9099, -1.287, 7.893, 0.0, -1.37, -1.429, 7.609, 0.0, -1.819, -1.699, 7.45, 0.0, -2.169, -1.925, 7.443, 0.0, -2.51, -2.071, 7.305, 0.0, -2.954, -2.359, 7.237, 0.0, -3.363, -2.535, 7.059, 0.0, -3.813, -2.689, 6.883, 0.0, -4.286, -2.919, 6.813, 0.0, -4.707, -3.135, 6.624, 0.0, -5.134, -3.402, 6.535, 0.0, -5.252, -3.091, 6.29, 0.0, -5.248, -2.502, 5.915, 0.0, -5.447, -2.192, 5.655, 0.0, -5.593, -1.763, 5.461, 0.0, -5.702, -1.437, 5.245, 0.0, -5.688, -1.091, 4.901, 0.0, -5.786, -0.6517, 4.63, 0.0, -5.918, -0.2455, 4.343, 0.0, -6.069, 0.09073, 4.114, 0.0, -6.172, 0.5417, 3.815, 0.0, -6.28, 0.7655, 3.561, 0.0, -5.85, 1.124, 3.698, 0.0, -5.395, 1.213, 3.838, 0.0, -5.164, 1.492, 3.934, 0.0, -4.794, 1.737, 4.214, 0.0, -4.322, 1.896, 4.306, 0.0, -3.924, 2.088, 4.326, 0.0, -3.46, 2.416, 4.426, 0.0, -3.004, 2.531, 4.64, 0.0, -2.557, 2.823, 4.795, 0.0, -2.263, 3.043, 5.01, 0.0])
_sp.order_v = 0
_sp.resolution_v = 0
_sp.use_cyclic_u = True
_sp.use_endpoint_u = True
_sp.use_smooth = False
cu_obj_369.bevel_depth = 0.01
cu_obj_369.fill_mode = 'FULL'
cu_obj_370 = bpy.data.curves.new('obj.370', 'CURVE')
cu_obj_370.dimensions = '3D'
_sp = cu_obj_370.splines.new('POLY'); _sp.points.add(43)
_sp.points.foreach_set('co', [-0.6093, -0.9092, 7.982, 0.0, -0.3053, -1.188, 7.531, 0.0, -0.1247, -1.371, 7.214, 0.0, 0.1014, -1.545, 6.714, 0.0, 0.3131, -1.873, 6.424, 0.0, 0.4053, -1.93, 6.038, 0.0, 0.7536, -2.206, 5.713, 0.0, 1.005, -2.503, 5.223, 0.0, 1.084, -2.62, 4.881, 0.0, 1.428, -2.779, 4.592, 0.0, 1.656, -3.01, 4.189, 0.0, 1.926, -3.289, 3.825, 0.0, 1.742, -2.769, 3.448, 0.0, 1.661, -2.3, 3.201, 0.0, 1.562, -1.913, 2.99, 0.0, 1.448, -1.535, 2.705, 0.0, 1.262, -1.239, 2.419, 0.0, 1.163, -0.88, 2.101, 0.0, 1.096, -0.5454, 1.835, 0.0, 0.8788, -0.1304, 1.59, 0.0, 0.7561, 0.2844, 1.3, 0.0, 0.7337, 0.669, 1.15, 0.0, 0.6253, 1.011, 0.8933, 0.0, 0.3818, 1.24, 1.216, 0.0, 0.1708, 1.351, 1.562, 0.0, -0.04419, 1.64, 2.039, 0.0, -0.2571, 1.86, 2.363, 0.0, -0.3823, 2.008, 2.75, 0.0, -0.6634, 2.148, 3.199, 0.0, -0.91, 2.385, 3.547, 0.0, -1.11, 2.589, 3.852, 0.0, -1.36, 2.739, 4.196, 0.0, -1.632, 3.008, 4.672, 0.0, -1.759, 3.237, 5.041, 0.0, -1.709, 2.812, 5.274, 0.0, -1.613, 2.455, 5.612, 0.0, -1.36, 2.074, 5.815, 0.0, -1.288, 1.553, 6.205, 0.0, -1.215, 1.271, 6.263, 0.0, -1.148, 0.8323, 6.579, 0.0, -1.01, 0.5298, 6.932, 0.0, -0.8908, 0.1488, 7.117, 0.0, -0.8064, -0.2245, 7.45, 0.0, -0.6785, -0.688, 7.715, 0.0])
_sp.order_v = 0
_sp.resolution_v = 0
_sp.use_cyclic_u = True
_sp.use_endpoint_u = True
_sp.use_smooth = False
cu_obj_370.bevel_depth = 0.01
cu_obj_370.fill_mode = 'FULL'
cu_obj_371 = bpy.data.curves.new('obj.371', 'CURVE')
cu_obj_371.dimensions = '3D'
_sp = cu_obj_371.splines.new('POLY'); _sp.points.add(43)
_sp.points.foreach_set('co', [-0.5086, -1.141, 7.978, 0.0, -0.3968, -1.299, 7.559, 0.0, -0.07066, -1.466, 7.287, 0.0, 0.1544, -1.647, 6.803, 0.0, 0.3857, -1.905, 6.403, 0.0, 0.5298, -2.02, 5.954, 0.0, 0.8342, -2.277, 5.644, 0.0, 0.9437, -2.375, 5.176, 0.0, 1.229, -2.626, 4.834, 0.0, 1.389, -2.72, 4.527, 0.0, 1.674, -2.996, 4.175, 0.0, 1.96, -3.282, 3.728, 0.0, 1.767, -2.671, 3.523, 0.0, 1.543, -2.515, 3.201, 0.0, 1.527, -2.059, 2.964, 0.0, 1.477, -1.62, 2.717, 0.0, 1.233, -1.36, 2.391, 0.0, 1.156, -0.8868, 2.093, 0.0, 1.016, -0.4663, 1.971, 0.0, 0.995, -0.1299, 1.534, 0.0, 0.8697, 0.2646, 1.395, 0.0, 0.8341, 0.6558, 1.107, 0.0, 0.6387, 1.102, 0.848, 0.0, 0.3608, 1.176, 1.299, 0.0, 0.06745, 1.384, 1.545, 0.0, -0.05213, 1.659, 2.033, 0.0, -0.3528, 1.809, 2.341, 0.0, -0.4092, 1.996, 2.772, 0.0, -0.7807, 2.233, 3.079, 0.0, -0.8853, 2.327, 3.55, 0.0, -1.153, 2.629, 3.953, 0.0, -1.407, 2.861, 4.248, 0.0, -1.616, 3.089, 4.688, 0.0, -1.793, 3.185, 5.013, 0.0, -1.704, 2.839, 5.289, 0.0, -1.635, 2.443, 5.6, 0.0, -1.42, 2.045, 5.959, 0.0, -1.312, 1.716, 6.172, 0.0, -1.202, 1.223, 6.49, 0.0, -1.17, 0.9159, 6.589, 0.0, -1.093, 0.6024, 6.902, 0.0, -0.9099, 0.1069, 7.048, 0.0, -0.7221, -0.3735, 7.379, 0.0, -0.6687, -0.6381, 7.669, 0.0])
_sp.order_v = 0
_sp.resolution_v = 0
_sp.use_cyclic_u = True
_sp.use_endpoint_u = True
_sp.use_smooth = False
cu_obj_371.bevel_depth = 0.01
cu_obj_371.fill_mode = 'FULL'
cu_obj_372 = bpy.data.curves.new('obj.372', 'CURVE')
cu_obj_372.dimensions = '3D'
_sp = cu_obj_372.splines.new('POLY'); _sp.points.add(43)
_sp.points.foreach_set('co', [-2.688, -5.544, 2.336, 0.0, -2.755, -5.241, 2.029, 0.0, -2.788, -4.832, 1.81, 0.0, -2.971, -4.273, 1.528, 0.0, -3.061, -3.836, 1.327, 0.0, -3.21, -3.547, 0.9119, 0.0, -3.311, -3.257, 0.7692, 0.0, -3.483, -2.926, 0.4355, 0.0, -3.662, -2.396, 0.2608, 0.0, -3.729, -1.967, 0.002768, 0.0, -3.796, -1.682, -0.3003, 0.0, -3.869, -1.278, -0.629, 0.0, -3.491, -1.093, -0.3607, 0.0, -3.202, -0.8401, -0.2178, 0.0, -2.643, -0.7343, -0.1425, 0.0, -2.236, -0.5066, -0.1095, 0.0, -1.78, -0.3348, 0.06478, 0.0, -1.487, -0.05636, 0.1237, 0.0, -1.047, 0.2582, 0.2746, 0.0, -0.6127, 0.5061, 0.4497, 0.0, -0.1872, 0.6187, 0.6036, 0.0, 0.247, 0.7989, 0.7794, 0.0, 0.6201, 1.048, 0.907, 0.0, 0.7578, 0.6429, 1.182, 0.0, 0.7916, 0.3339, 1.299, 0.0, 0.9715, -0.1537, 1.502, 0.0, 1.059, -0.479, 1.909, 0.0, 1.209, -0.9229, 2.199, 0.0, 1.26, -1.338, 2.448, 0.0, 1.324, -1.687, 2.722, 0.0, 1.593, -2.113, 2.935, 0.0, 1.64, -2.397, 3.158, 0.0, 1.679, -2.858, 3.489, 0.0, 1.811, -3.228, 3.871, 0.0, 1.406, -3.402, 3.661, 0.0, 1.086, -3.661, 3.561, 0.0, 0.5488, -3.815, 3.349, 0.0, 0.1717, -4.027, 3.287, 0.0, -0.2493, -4.231, 3.061, 0.0, -0.6121, -4.468, 2.964, 0.0, -1.025, -4.724, 2.745, 0.0, -1.341, -5.003, 2.744, 0.0, -1.792, -5.029, 2.603, 0.0, -2.276, -5.344, 2.405, 0.0])
_sp.order_v = 0
_sp.resolution_v = 0
_sp.use_cyclic_u = True
_sp.use_endpoint_u = True
_sp.use_smooth = False
cu_obj_372.bevel_depth = 0.01
cu_obj_372.fill_mode = 'FULL'
cu_obj_373 = bpy.data.curves.new('obj.373', 'CURVE')
cu_obj_373.dimensions = '3D'
_sp = cu_obj_373.splines.new('POLY'); _sp.points.add(43)
_sp.points.foreach_set('co', [-2.706, -5.525, 2.318, 0.0, -2.757, -5.21, 2.141, 0.0, -2.924, -4.714, 1.772, 0.0, -2.944, -4.436, 1.527, 0.0, -2.978, -3.935, 1.31, 0.0, -3.185, -3.707, 0.9559, 0.0, -3.463, -3.25, 0.8554, 0.0, -3.405, -2.914, 0.36, 0.0, -3.645, -2.43, 0.2008, 0.0, -3.611, -2.053, -0.06437, 0.0, -3.869, -1.698, -0.2312, 0.0, -3.931, -1.338, -0.6894, 0.0, -3.538, -1.145, -0.4155, 0.0, -3.061, -0.8507, -0.306, 0.0, -2.739, -0.5644, -0.1287, 0.0, -2.266, -0.4315, -0.1024, 0.0, -1.785, -0.1405, 0.0484, 0.0, -1.402, -0.07875, 0.1434, 0.0, -1.012, 0.2601, 0.2802, 0.0, -0.6255, 0.3438, 0.4824, 0.0, -0.1493, 0.5583, 0.5977, 0.0, 0.276, 0.7275, 0.696, 0.0, 0.5782, 0.9689, 0.8594, 0.0, 0.7968, 0.6316, 1.172, 0.0, 0.8126, 0.2874, 1.318, 0.0, 1.007, -0.1303, 1.528, 0.0, 1.02, -0.4568, 1.958, 0.0, 1.265, -0.8412, 2.13, 0.0, 1.348, -1.38, 2.437, 0.0, 1.278, -1.682, 2.69, 0.0, 1.479, -2.033, 3.027, 0.0, 1.671, -2.4, 3.16, 0.0, 1.767, -2.755, 3.525, 0.0, 1.901, -3.272, 3.752, 0.0, 1.387, -3.357, 3.698, 0.0, 1.032, -3.687, 3.56, 0.0, 0.6924, -3.886, 3.319, 0.0, 0.2498, -4.086, 3.144, 0.0, -0.1343, -4.213, 3.109, 0.0, -0.5679, -4.385, 2.959, 0.0, -1.094, -4.608, 2.833, 0.0, -1.431, -4.898, 2.671, 0.0, -1.816, -5.175, 2.628, 0.0, -2.271, -5.247, 2.496, 0.0])
_sp.order_v = 0
_sp.resolution_v = 0
_sp.use_cyclic_u = True
_sp.use_endpoint_u = True
_sp.use_smooth = False
cu_obj_373.bevel_depth = 0.01
cu_obj_373.fill_mode = 'FULL'
cu_obj_374 = bpy.data.curves.new('obj.374', 'CURVE')
cu_obj_374.dimensions = '3D'
_sp = cu_obj_374.splines.new('POLY'); _sp.points.add(43)
_sp.points.foreach_set('co', [-1.888, 3.211, 4.949, 0.0, -1.554, 3.056, 4.656, 0.0, -1.404, 2.769, 4.228, 0.0, -1.129, 2.615, 3.89, 0.0, -0.9059, 2.428, 3.554, 0.0, -0.6891, 2.212, 3.079, 0.0, -0.4441, 2.002, 2.797, 0.0, -0.3845, 1.791, 2.357, 0.0, -0.03365, 1.565, 1.974, 0.0, 0.1663, 1.396, 1.73, 0.0, 0.4154, 1.152, 1.22, 0.0, 0.6163, 1.08, 0.9076, 0.0, 0.2419, 0.7062, 0.7164, 0.0, -0.2304, 0.5627, 0.5243, 0.0, -0.597, 0.3507, 0.4584, 0.0, -1.001, 0.1067, 0.3702, 0.0, -1.49, -0.05049, 0.1247, 0.0, -1.867, -0.2084, 0.03158, 0.0, -2.306, -0.4976, -0.04499, 0.0, -2.704, -0.71, -0.3101, 0.0, -3.1, -0.9002, -0.2861, 0.0, -3.564, -1.153, -0.4767, 0.0, -3.973, -1.33, -0.6347, 0.0, -4.11, -1.155, -0.17, 0.0, -4.372, -0.8518, 0.1601, 0.0, -4.595, -0.7308, 0.5359, 0.0, -4.827, -0.4891, 1.004, 0.0, -5.141, -0.3037, 1.354, 0.0, -5.267, -0.05048, 1.687, 0.0, -5.537, 0.04897, 2.138, 0.0, -5.656, 0.274, 2.467, 0.0, -6.067, 0.5119, 2.9, 0.0, -6.139, 0.7107, 3.198, 0.0, -6.344, 0.8306, 3.549, 0.0, -5.881, 1.132, 3.794, 0.0, -5.607, 1.304, 3.846, 0.0, -5.09, 1.612, 4.006, 0.0, -4.672, 1.661, 4.123, 0.0, -4.248, 2.051, 4.266, 0.0, -3.909, 2.209, 4.347, 0.0, -3.484, 2.391, 4.615, 0.0, -3.055, 2.566, 4.636, 0.0, -2.668, 2.746, 4.788, 0.0, -2.173, 3.014, 4.985, 0.0])
_sp.order_v = 0
_sp.resolution_v = 0
_sp.use_cyclic_u = True
_sp.use_endpoint_u = True
_sp.use_smooth = False
cu_obj_374.bevel_depth = 0.01
cu_obj_374.fill_mode = 'FULL'
cu_obj_375 = bpy.data.curves.new('obj.375', 'CURVE')
cu_obj_375.dimensions = '3D'
_sp = cu_obj_375.splines.new('POLY'); _sp.points.add(43)
_sp.points.foreach_set('co', [-1.855, 3.214, 4.973, 0.0, -1.482, 3.011, 4.694, 0.0, -1.374, 2.791, 4.154, 0.0, -1.15, 2.613, 3.82, 0.0, -0.9487, 2.474, 3.539, 0.0, -0.7562, 2.106, 3.08, 0.0, -0.5375, 2.088, 2.706, 0.0, -0.2103, 1.771, 2.409, 0.0, -0.06892, 1.64, 2.009, 0.0, 0.1472, 1.391, 1.75, 0.0, 0.3962, 1.21, 1.18, 0.0, 0.5709, 1.097, 0.81, 0.0, 0.2376, 0.7064, 0.7184, 0.0, -0.1911, 0.6056, 0.6954, 0.0, -0.5762, 0.393, 0.4675, 0.0, -1.023, 0.08017, 0.3769, 0.0, -1.424, -0.02796, 0.1644, 0.0, -1.786, -0.3418, 0.06434, 0.0, -2.243, -0.3759, -0.05261, 0.0, -2.631, -0.6727, -0.08246, 0.0, -3.113, -0.9128, -0.3132, 0.0, -3.612, -1.099, -0.4219, 0.0, -3.894, -1.305, -0.6401, 0.0, -4.163, -1.029, -0.1777, 0.0, -4.313, -0.8152, 0.1691, 0.0, -4.649, -0.7247, 0.5789, 0.0, -4.756, -0.4716, 0.9117, 0.0, -5.031, -0.315, 1.261, 0.0, -5.307, -0.01185, 1.728, 0.0, -5.575, 0.1366, 2.133, 0.0, -5.684, 0.3024, 2.501, 0.0, -5.839, 0.5508, 2.93, 0.0, -6.033, 0.6167, 3.178, 0.0, -6.289, 0.8666, 3.615, 0.0, -5.983, 1.155, 3.693, 0.0, -5.543, 1.42, 3.987, 0.0, -5.209, 1.561, 4.052, 0.0, -4.667, 1.652, 4.117, 0.0, -4.315, 1.816, 4.299, 0.0, -3.883, 2.111, 4.38, 0.0, -3.414, 2.397, 4.565, 0.0, -3.021, 2.552, 4.678, 0.0, -2.697, 2.777, 4.696, 0.0, -2.204, 2.912, 4.933, 0.0])
_sp.order_v = 0
_sp.resolution_v = 0
_sp.use_cyclic_u = True
_sp.use_endpoint_u = True
_sp.use_smooth = False
cu_obj_375.bevel_depth = 0.01
cu_obj_375.fill_mode = 'FULL'
cu_obj_376 = bpy.data.curves.new('obj.376', 'CURVE')
cu_obj_376.dimensions = '3D'
_sp = cu_obj_376.splines.new('POLY'); _sp.points.add(43)
_sp.points.foreach_set('co', [-0.5547, -1.05, 7.966, 0.0, -0.9808, -1.307, 7.864, 0.0, -1.284, -1.501, 7.663, 0.0, -1.811, -1.596, 7.663, 0.0, -2.215, -1.906, 7.388, 0.0, -2.527, -2.11, 7.313, 0.0, -2.938, -2.259, 7.263, 0.0, -3.46, -2.447, 7.086, 0.0, -3.886, -2.642, 6.984, 0.0, -4.209, -2.994, 6.801, 0.0, -4.659, -3.163, 6.669, 0.0, -5.099, -3.353, 6.531, 0.0, -4.869, -3.534, 6.053, 0.0, -4.683, -3.733, 5.74, 0.0, -4.438, -3.976, 5.389, 0.0, -4.141, -4.097, 4.965, 0.0, -4.132, -4.325, 4.678, 0.0, -3.79, -4.571, 4.285, 0.0, -3.549, -4.649, 3.87, 0.0, -3.403, -4.989, 3.596, 0.0, -3.038, -5.173, 3.201, 0.0, -2.786, -5.4, 2.755, 0.0, -2.644, -5.599, 2.365, 0.0, -2.305, -5.328, 2.545, 0.0, -1.897, -5.206, 2.644, 0.0, -1.353, -4.91, 2.693, 0.0, -1.001, -4.645, 2.899, 0.0, -0.7055, -4.49, 3.004, 0.0, -0.2511, -4.39, 3.123, 0.0, 0.1217, -4.065, 3.295, 0.0, 0.6254, -3.847, 3.254, 0.0, 1.089, -3.646, 3.569, 0.0, 1.417, -3.337, 3.661, 0.0, 1.877, -3.246, 3.741, 0.0, 1.652, -2.878, 4.105, 0.0, 1.47, -2.775, 4.459, 0.0, 1.146, -2.555, 4.991, 0.0, 1.013, -2.397, 5.329, 0.0, 0.8524, -2.297, 5.545, 0.0, 0.584, -1.98, 6.068, 0.0, 0.2861, -1.801, 6.335, 0.0, 0.0697, -1.589, 6.78, 0.0, -0.176, -1.392, 7.279, 0.0, -0.3245, -1.216, 7.609, 0.0])
_sp.order_v = 0
_sp.resolution_v = 0
_sp.use_cyclic_u = True
_sp.use_endpoint_u = True
_sp.use_smooth = False
cu_obj_376.bevel_depth = 0.01
cu_obj_376.fill_mode = 'FULL'
cu_obj_377 = bpy.data.curves.new('obj.377', 'CURVE')
cu_obj_377.dimensions = '3D'
_sp = cu_obj_377.splines.new('POLY'); _sp.points.add(43)
_sp.points.foreach_set('co', [-0.6497, -1.004, 7.909, 0.0, -1.021, -1.212, 7.838, 0.0, -1.389, -1.564, 7.678, 0.0, -1.775, -1.738, 7.522, 0.0, -2.162, -1.962, 7.541, 0.0, -2.561, -2.082, 7.268, 0.0, -3.063, -2.355, 7.068, 0.0, -3.471, -2.512, 7.09, 0.0, -3.923, -2.648, 6.925, 0.0, -4.282, -2.918, 6.807, 0.0, -4.715, -3.064, 6.627, 0.0, -5.037, -3.31, 6.685, 0.0, -4.887, -3.529, 6.147, 0.0, -4.638, -3.726, 5.797, 0.0, -4.445, -3.937, 5.392, 0.0, -4.273, -4.223, 4.915, 0.0, -4.032, -4.225, 4.575, 0.0, -3.741, -4.549, 4.384, 0.0, -3.531, -4.776, 3.871, 0.0, -3.358, -4.874, 3.469, 0.0, -3.119, -5.167, 3.196, 0.0, -2.897, -5.32, 2.71, 0.0, -2.646, -5.568, 2.306, 0.0, -2.277, -5.23, 2.544, 0.0, -1.9, -5.011, 2.617, 0.0, -1.438, -4.929, 2.758, 0.0, -1.113, -4.66, 2.94, 0.0, -0.6258, -4.499, 2.883, 0.0, -0.1589, -4.16, 3.112, 0.0, 0.154, -4.02, 3.23, 0.0, 0.6033, -3.807, 3.461, 0.0, 1.088, -3.573, 3.505, 0.0, 1.527, -3.453, 3.642, 0.0, 1.865, -3.216, 3.834, 0.0, 1.618, -3.069, 4.084, 0.0, 1.435, -2.818, 4.431, 0.0, 1.3, -2.598, 4.889, 0.0, 0.9624, -2.496, 5.28, 0.0, 0.6742, -2.181, 5.583, 0.0, 0.4863, -2.099, 6.037, 0.0, 0.3868, -1.767, 6.503, 0.0, 0.1674, -1.592, 6.78, 0.0, -0.05999, -1.439, 7.229, 0.0, -0.374, -1.297, 7.623, 0.0])
_sp.order_v = 0
_sp.resolution_v = 0
_sp.use_cyclic_u = True
_sp.use_endpoint_u = True
_sp.use_smooth = False
cu_obj_377.bevel_depth = 0.01
cu_obj_377.fill_mode = 'FULL'

# ---- objects
ob_obj = bpy.data.objects.new('obj', me_mesh_360)
ob_obj_001 = bpy.data.objects.new('obj.001', cu_obj_342)
ob_obj_002 = bpy.data.objects.new('obj.002', cu_obj_343)
ob_obj_003 = bpy.data.objects.new('obj.003', me_mesh_363)
ob_obj_004 = bpy.data.objects.new('obj.004', cu_obj_344)
ob_obj_005 = bpy.data.objects.new('obj.005', cu_obj_345)
ob_obj_006 = bpy.data.objects.new('obj.006', me_mesh_366)
ob_obj_007 = bpy.data.objects.new('obj.007', cu_obj_346)
ob_obj_008 = bpy.data.objects.new('obj.008', cu_obj_347)
ob_obj_009 = bpy.data.objects.new('obj.009', me_mesh_369)
ob_obj_010 = bpy.data.objects.new('obj.010', cu_obj_348)
ob_obj_011 = bpy.data.objects.new('obj.011', cu_obj_349)
ob_obj_012 = bpy.data.objects.new('obj.012', me_mesh_372)
ob_obj_013 = bpy.data.objects.new('obj.013', cu_obj_350)
ob_obj_014 = bpy.data.objects.new('obj.014', cu_obj_351)
ob_obj_015 = bpy.data.objects.new('obj.015', me_mesh_375)
ob_obj_016 = bpy.data.objects.new('obj.016', cu_obj_352)
ob_obj_017 = bpy.data.objects.new('obj.017', cu_obj_353)
ob_obj_018 = bpy.data.objects.new('obj.018', me_mesh_378)
ob_obj_019 = bpy.data.objects.new('obj.019', cu_obj_354)
ob_obj_020 = bpy.data.objects.new('obj.020', cu_obj_355)
ob_obj_021 = bpy.data.objects.new('obj.021', me_mesh_381)
ob_obj_022 = bpy.data.objects.new('obj.022', cu_obj_356)
ob_obj_023 = bpy.data.objects.new('obj.023', cu_obj_357)
ob_obj_024 = bpy.data.objects.new('obj.024', me_mesh_384)
ob_obj_025 = bpy.data.objects.new('obj.025', cu_obj_358)
ob_obj_026 = bpy.data.objects.new('obj.026', cu_obj_359)
ob_obj_027 = bpy.data.objects.new('obj.027', me_mesh_387)
ob_obj_028 = bpy.data.objects.new('obj.028', cu_obj_360)
ob_obj_029 = bpy.data.objects.new('obj.029', cu_obj_361)
ob_obj_030 = bpy.data.objects.new('obj.030', me_mesh_390)
ob_obj_031 = bpy.data.objects.new('obj.031', cu_obj_362)
ob_obj_032 = bpy.data.objects.new('obj.032', cu_obj_363)
ob_obj_033 = bpy.data.objects.new('obj.033', me_mesh_393)
ob_obj_034 = bpy.data.objects.new('obj.034', cu_obj_364)
ob_obj_035 = bpy.data.objects.new('obj.035', cu_obj_365)
ob_obj_036 = bpy.data.objects.new('obj.036', me_mesh_396)
ob_obj_037 = bpy.data.objects.new('obj.037', cu_obj_366)
ob_obj_038 = bpy.data.objects.new('obj.038', cu_obj_367)
ob_obj_039 = bpy.data.objects.new('obj.039', me_mesh_399)
ob_obj_040 = bpy.data.objects.new('obj.040', cu_obj_368)
ob_obj_041 = bpy.data.objects.new('obj.041', cu_obj_369)
ob_obj_042 = bpy.data.objects.new('obj.042', me_mesh_402)
ob_obj_043 = bpy.data.objects.new('obj.043', cu_obj_370)
ob_obj_044 = bpy.data.objects.new('obj.044', cu_obj_371)
ob_obj_045 = bpy.data.objects.new('obj.045', me_mesh_405)
ob_obj_046 = bpy.data.objects.new('obj.046', cu_obj_372)
ob_obj_047 = bpy.data.objects.new('obj.047', cu_obj_373)
ob_obj_048 = bpy.data.objects.new('obj.048', me_mesh_408)
ob_obj_049 = bpy.data.objects.new('obj.049', cu_obj_374)
ob_obj_050 = bpy.data.objects.new('obj.050', cu_obj_375)
ob_obj_051 = bpy.data.objects.new('obj.051', me_mesh_411)
ob_obj_052 = bpy.data.objects.new('obj.052', cu_obj_376)
ob_obj_053 = bpy.data.objects.new('obj.053', cu_obj_377)
ob_point = bpy.data.objects.new('Point', light_point)
ob_camera = bpy.data.objects.new('Camera', cam_camera)
ob_area = bpy.data.objects.new('Area', light_area)
ob_cube = bpy.data.objects.new('Cube', me_cube)
ob_cube_001 = bpy.data.objects.new('Cube.001', me_cube_001)
ob_cube_002 = bpy.data.objects.new('Cube.002', me_cube_002)

# ---- transforms, parenting, visibility, modifiers, constraints
ob_obj.location = (0.0, 0.0, 0.0)
ob_obj_001.location = (0.0, 0.0, 0.0)
ob_obj_002.location = (0.0, 0.0, 0.0)
ob_obj_003.location = (0.0, 0.0, 0.0)
ob_obj_004.location = (0.0, 0.0, 0.0)
ob_obj_005.location = (0.0, 0.0, 0.0)
ob_obj_006.location = (0.0, 0.0, 0.0)
ob_obj_007.location = (0.0, 0.0, 0.0)
ob_obj_008.location = (0.0, 0.0, 0.0)
ob_obj_009.location = (0.0, 0.0, 0.0)
ob_obj_010.location = (0.0, 0.0, 0.0)
ob_obj_011.location = (0.0, 0.0, 0.0)
ob_obj_012.location = (0.0, 0.0, 0.0)
ob_obj_013.location = (0.0, 0.0, 0.0)
ob_obj_014.location = (0.0, 0.0, 0.0)
ob_obj_015.location = (0.0, 0.0, 0.0)
ob_obj_016.location = (0.0, 0.0, 0.0)
ob_obj_017.location = (0.0, 0.0, 0.0)
ob_obj_018.location = (0.0, 0.0, 0.0)
ob_obj_019.location = (0.0, 0.0, 0.0)
ob_obj_020.location = (0.0, 0.0, 0.0)
ob_obj_021.location = (0.0, 0.0, 0.0)
ob_obj_022.location = (0.0, 0.0, 0.0)
ob_obj_023.location = (0.0, 0.0, 0.0)
ob_obj_024.location = (0.0, 0.0, 0.0)
ob_obj_025.location = (0.0, 0.0, 0.0)
ob_obj_026.location = (0.0, 0.0, 0.0)
ob_obj_027.location = (0.0, 0.0, 0.0)
ob_obj_028.location = (0.0, 0.0, 0.0)
ob_obj_029.location = (0.0, 0.0, 0.0)
ob_obj_030.location = (0.0, 0.0, 0.0)
ob_obj_031.location = (0.0, 0.0, 0.0)
ob_obj_032.location = (0.0, 0.0, 0.0)
ob_obj_033.location = (0.0, 0.0, 0.0)
ob_obj_034.location = (0.0, 0.0, 0.0)
ob_obj_035.location = (0.0, 0.0, 0.0)
ob_obj_036.location = (0.0, 0.0, 0.0)
ob_obj_037.location = (0.0, 0.0, 0.0)
ob_obj_038.location = (0.0, 0.0, 0.0)
ob_obj_039.location = (0.0, 0.0, 0.0)
ob_obj_040.location = (0.0, 0.0, 0.0)
ob_obj_041.location = (0.0, 0.0, 0.0)
ob_obj_042.location = (0.0, 0.0, 0.0)
ob_obj_043.location = (0.0, 0.0, 0.0)
ob_obj_044.location = (0.0, 0.0, 0.0)
ob_obj_045.location = (0.0, 0.0, 0.0)
ob_obj_046.location = (0.0, 0.0, 0.0)
ob_obj_047.location = (0.0, 0.0, 0.0)
ob_obj_048.location = (0.0, 0.0, 0.0)
ob_obj_049.location = (0.0, 0.0, 0.0)
ob_obj_050.location = (0.0, 0.0, 0.0)
ob_obj_051.location = (0.0, 0.0, 0.0)
ob_obj_052.location = (0.0, 0.0, 0.0)
ob_obj_053.location = (0.0, 0.0, 0.0)
ob_point.location = (4.268, 1.332, 6.517)
ob_camera.location = (8.106, -5.18, 3.895)
ob_camera.rotation_euler = (1.415, -1.424e-06, 1.077)
ob_area.location = (5.013, -2.847, 2.635)
ob_area.rotation_euler = (1.051, -0.1846, 1.113)
ob_cube.location = (0.0, 0.0, 0.0)
ob_cube_001.location = (0.0, 0.0, 0.0)
ob_cube_002.location = (0.0, 0.0, 0.0)

# ---- collection membership
scene.collection.objects.link(ob_obj)
scene.collection.objects.link(ob_obj_001)
scene.collection.objects.link(ob_obj_002)
scene.collection.objects.link(ob_obj_003)
scene.collection.objects.link(ob_obj_004)
scene.collection.objects.link(ob_obj_005)
scene.collection.objects.link(ob_obj_006)
scene.collection.objects.link(ob_obj_007)
scene.collection.objects.link(ob_obj_008)
scene.collection.objects.link(ob_obj_009)
scene.collection.objects.link(ob_obj_010)
scene.collection.objects.link(ob_obj_011)
scene.collection.objects.link(ob_obj_012)
scene.collection.objects.link(ob_obj_013)
scene.collection.objects.link(ob_obj_014)
scene.collection.objects.link(ob_obj_015)
scene.collection.objects.link(ob_obj_016)
scene.collection.objects.link(ob_obj_017)
scene.collection.objects.link(ob_obj_018)
scene.collection.objects.link(ob_obj_019)
scene.collection.objects.link(ob_obj_020)
scene.collection.objects.link(ob_obj_021)
scene.collection.objects.link(ob_obj_022)
scene.collection.objects.link(ob_obj_023)
scene.collection.objects.link(ob_obj_024)
scene.collection.objects.link(ob_obj_025)
scene.collection.objects.link(ob_obj_026)
scene.collection.objects.link(ob_obj_027)
scene.collection.objects.link(ob_obj_028)
scene.collection.objects.link(ob_obj_029)
scene.collection.objects.link(ob_obj_030)
scene.collection.objects.link(ob_obj_031)
scene.collection.objects.link(ob_obj_032)
scene.collection.objects.link(ob_obj_033)
scene.collection.objects.link(ob_obj_034)
scene.collection.objects.link(ob_obj_035)
scene.collection.objects.link(ob_obj_036)
scene.collection.objects.link(ob_obj_037)
scene.collection.objects.link(ob_obj_038)
scene.collection.objects.link(ob_obj_039)
scene.collection.objects.link(ob_obj_040)
scene.collection.objects.link(ob_obj_041)
scene.collection.objects.link(ob_obj_042)
scene.collection.objects.link(ob_obj_043)
scene.collection.objects.link(ob_obj_044)
scene.collection.objects.link(ob_obj_045)
scene.collection.objects.link(ob_obj_046)
scene.collection.objects.link(ob_obj_047)
scene.collection.objects.link(ob_obj_048)
scene.collection.objects.link(ob_obj_049)
scene.collection.objects.link(ob_obj_050)
scene.collection.objects.link(ob_obj_051)
scene.collection.objects.link(ob_obj_052)
scene.collection.objects.link(ob_obj_053)
scene.collection.objects.link(ob_point)
col_collection.objects.link(ob_camera)
col_collection.objects.link(ob_area)
col_bobj.objects.link(ob_cube)
col_bobj.objects.link(ob_cube_001)
col_bobj.objects.link(ob_cube_002)

# ---- scene / render settings (as saved in the file)
scene.camera = ob_camera
scene.frame_start = 1; scene.frame_end = 250; scene.frame_set(69)
scene.render.engine = 'BLENDER_EEVEE_NEXT'
scene.render.resolution_x = 512
scene.render.resolution_y = 512
scene.render.resolution_percentage = 300
scene.render.use_freestyle = True
scene.cycles.sampling_pattern = 'TABULATED_SOBOL'
scene.view_settings.view_transform = 'Filmic'
bpy.context.view_layer.update()
